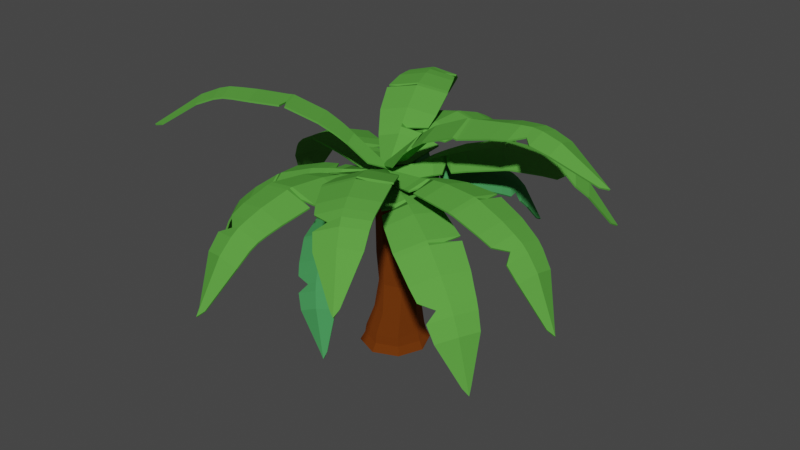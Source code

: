 # Source: Palms_5.blend  (saved by Blender 2.92.15; exported with 4.5.12 LTS)
import bpy
from mathutils import Matrix  # noqa: F401  (used for matrix-valued properties, if any)

bpy.ops.wm.read_factory_settings(use_empty=True)
scene = bpy.context.scene
scene.name = 'Scene'

# ---- collections
col_collection = bpy.data.collections.new('Collection'); scene.collection.children.link(col_collection)

# ---- materials (node trees are filled in below, after node groups)
mat_material_002 = bpy.data.materials.new('Material.002')
mat_material_002.use_transparent_shadow = False
mat_material_002.diffuse_color = (0.05945, 0.2929, 0.08809, 1.0)
mat_material_002.roughness = 0.7214
mat_material_002.specular_intensity = 0.4866
mat_material_002.metallic = 0.3946
mat_material_003 = bpy.data.materials.new('Material.003')
mat_material_003.use_transparent_shadow = False
mat_material_003.diffuse_color = (0.101, 0.3571, 0.05368, 1.0)
mat_material_003.roughness = 0.752
mat_material_003.specular_intensity = 0.4789
mat_material_003.metallic = 0.2184
mat_material_007 = bpy.data.materials.new('Material.007')
mat_material_007.use_transparent_shadow = False
mat_material_007.roughness = 0.5528
mat_material_007.specular_intensity = 1.0
mat_material_007.metallic = 1.0

# ---- material node trees
mat_material_007.use_nodes = True; mat_material_007.node_tree.nodes.clear()
_N = mat_material_007.node_tree.nodes; _L = mat_material_007.node_tree.links
n0 = _N.new('ShaderNodeBsdfPrincipled'); n0.name = 'Principled BSDF'; n0.location = (10, 300)
n0.distribution = 'GGX'
n0.subsurface_method = 'BURLEY'
n0.inputs[0].default_value = (0.4, 0.09852, 0.01241, 1.0)
n0.inputs[1].default_value = 1.0
n0.inputs[2].default_value = 0.9238
n0.inputs[3].default_value = 1.45
n0.inputs[13].default_value = 1.0
n0.inputs[27].default_value = (0.0, 0.0, 0.0, 1.0)
n0.inputs[28].default_value = 1.0
n1 = _N.new('ShaderNodeOutputMaterial'); n1.name = 'Material Output'; n1.location = (300, 300)
n2 = _N.new('ShaderNodeNormalMap'); n2.name = 'Normal Map'; n2.location = (-300, -300)
n2.label = 'Normal/Map'
_L.new(n0.outputs[0], n1.inputs[0])
_L.new(n2.outputs[0], n0.inputs[5])
n1.is_active_output = True

# ---- world
world_world = bpy.data.worlds.new('World'); scene.world = world_world
world_world.use_nodes = True; world_world.node_tree.nodes.clear()
_N = world_world.node_tree.nodes; _L = world_world.node_tree.links
n0 = _N.new('ShaderNodeOutputWorld'); n0.name = 'World Output'; n0.location = (300, 300)
n1 = _N.new('ShaderNodeBackground'); n1.name = 'Background'; n1.location = (10, 300)
n1.inputs[0].default_value = (0.05088, 0.05088, 0.05088, 1.0)
_L.new(n1.outputs[0], n0.inputs[0])
n0.is_active_output = True
world_world.color = (0.05088, 0.05088, 0.05088)
world_world.use_sun_shadow = False
world_world.sun_shadow_jitter_overblur = 0.0

# ---- meshes
me_plane_001 = bpy.data.meshes.new('Plane.001')
me_plane_001.from_pydata([(-2.619, -0.5933, 0.4009), (-1.712, 1.441, 0.2696), (-5.088, -0.3319, 0.8801), (-3.535, 3.15, 0.6554), (-0.511, -0.2671, 1.063), (-4.369, 1.469, 1.291), (-8.035, 0.2791, 1.068), (-5.951, 4.951, 0.7662), (-7.059, 2.681, 1.491), (-10.92, 1.263, 0.7753), (-8.624, 6.407, 0.4433), (-9.873, 3.916, 1.174), (-13.46, 2.603, -0.4523), (-11.38, 7.274, -0.7538), (-12.56, 5.034, -0.09077), (-16.5, 4.465, -3.638), (-14.94, 7.948, -3.863), (-15.98, 6.347, -3.392), (-17.49, 6.328, -7.544), (-17.18, 7.031, -7.589), (-17.81, 6.86, -8.075), (-12.59, 7.531, -1.44), (-13.93, 7.822, -2.516), (-15.05, 6.021, -1.996), (-13.68, 5.488, -0.8109), (-15.66, 3.944, -2.266), (-14.49, 3.255, -1.164), (-13.83, 6.694, -1.838), (-14.46, 5.799, -1.353), (-15.12, 3.625, -1.644), (-9.059, 6.547, 0.3023), (-10.3, 4.098, 1.02), (-11.32, 1.477, 0.6295), (-10.09, 4.007, 1.099), (-10.55, 2.672, 0.7171), (-8.841, 6.477, 0.3755), (-4.751, 4.058, 0.7619), (-5.722, 2.082, 1.44), (-6.57, -0.01938, 1.025), (-5.047, 1.777, 1.379), (-5.831, -0.1737, 0.9663), (-4.145, 3.606, 0.7224), (-5.198, 2.2, 0.9466), (-5.385, 1.93, 1.412), (-6.201, -0.09612, 0.999), (1.115, 0.6791, 0.4172), (0.8536, -1.535, 0.5189), (3.514, 1.223, 1.003), (3.066, -2.567, 1.177), (-0.845, -0.185, 1.049), (3.327, -0.6522, 1.617), (6.491, 1.545, 1.359), (5.89, -3.539, 1.592), (6.234, -0.9757, 2.055), (9.55, 1.441, 1.285), (8.888, -4.157, 1.542), (9.301, -1.342, 1.986), (12.45, 0.792, 0.3187), (11.85, -4.292, 0.5522), (12.28, -1.741, 0.9599), (16.1, -0.4274, -2.507), (15.66, -4.217, -2.333), (16.15, -2.336, -2.038), (17.86, -2.337, -6.109), (17.77, -3.102, -6.074), (18.36, -2.805, -6.558), (13.12, -4.251, -0.05738), (14.57, -4.247, -1.045), (15.07, -2.148, -0.7247), (13.53, -1.917, 0.3392), (15.06, -0.02688, -1.239), (13.67, 0.4011, -0.2711), (14.1, -3.131, -0.5199), (14.4, -2.042, -0.1345), (14.42, 0.185, -0.6801), (9.353, -4.176, 1.434), (9.775, -1.403, 1.871), (10.01, 1.341, 1.18), (9.538, -1.372, 1.931), (9.611, -0.01258, 1.396), (9.12, -4.167, 1.49), (4.485, -3.051, 1.436), (4.787, -0.8124, 1.886), (5.009, 1.385, 1.233), (4.059, -0.7319, 1.765), (4.263, 1.304, 1.132), (3.777, -2.808, 1.321), (4.355, -1.136, 1.396), (4.423, -0.772, 1.829), (4.637, 1.345, 1.185), (-0.0376, 1.693, 0.7376), (1.343, -0.05692, 0.6155), (1.247, 3.653, 1.686), (3.609, 0.6587, 1.477), (-0.83, -0.3762, 1.023), (2.421, 2.113, 2.109), (3.104, 5.896, 2.468), (6.274, 1.879, 2.187), (4.684, 3.843, 2.907), (5.337, 7.965, 2.8), (8.827, 3.541, 2.491), (7.107, 5.733, 3.223), (7.876, 9.681, 2.184), (11.05, 5.664, 1.903), (9.525, 7.686, 2.579), (11.42, 11.81, -0.2145), (13.78, 8.816, -0.4235), (12.78, 10.43, 0.0932), (14.14, 12.25, -3.694), (14.61, 11.65, -3.736), (14.84, 12.34, -4.11), (11.94, 6.674, 1.477), (12.99, 7.833, 0.6974), (11.84, 9.606, 1.259), (10.55, 8.53, 2.121), (10.35, 11.17, 0.9302), (9.036, 10.35, 1.734), (11.84, 8.208, 1.247), (11.27, 9.121, 1.76), (9.727, 10.78, 1.412), (9.172, 3.869, 2.445), (7.488, 6.038, 3.168), (5.732, 8.228, 2.75), (7.297, 5.885, 3.198), (6.405, 6.971, 2.794), (8.999, 3.704, 2.47), (4.943, 1.266, 1.884), (3.554, 2.976, 2.559), (2.177, 4.772, 2.129), (2.988, 2.544, 2.347), (1.713, 4.212, 1.922), (4.277, 0.962, 1.695), (3.497, 2.524, 1.989), (3.271, 2.76, 2.456), (1.945, 4.492, 2.029), (1.092, -1.151, 1.048), (-0.8457, -2.227, 0.7822), (2.659, -2.649, 2.349), (-0.6565, -4.49, 1.894), (-0.823, -0.002875, 0.9861), (0.8953, -3.506, 2.636), (4.422, -4.772, 3.565), (-0.02618, -7.241, 2.955), (2.083, -5.939, 3.826), (6.005, -7.275, 4.34), (1.106, -9.995, 3.668), (3.459, -8.602, 4.574), (7.307, -10.11, 4.151), (2.858, -12.58, 3.54), (5.017, -11.36, 4.381), (9.056, -14.17, 2.331), (5.741, -16.01, 1.875), (7.428, -15.25, 2.539), (9.443, -17.24, -0.851), (8.773, -17.61, -0.9429), (9.457, -17.98, -1.199), (3.74, -13.66, 3.323), (4.783, -14.96, 2.789), (6.646, -14.08, 3.51), (5.716, -12.56, 4.119), (8.476, -12.91, 3.296), (7.81, -11.4, 3.882), (5.282, -13.85, 3.303), (6.211, -13.39, 3.896), (8.147, -12.18, 3.674), (1.37, -10.39, 3.692), (3.696, -9.033, 4.589), (6.198, -7.712, 4.355), (3.577, -8.817, 4.584), (4.846, -8.159, 4.273), (1.237, -10.19, 3.682), (-0.3505, -5.862, 2.476), (1.48, -4.719, 3.281), (3.531, -3.707, 3.009), (1.185, -4.111, 2.972), (3.093, -3.177, 2.693), (-0.5059, -5.175, 2.199), (1.121, -4.641, 2.651), (1.332, -4.415, 3.129), (3.311, -3.441, 2.854), (-1.251, -1.906, 2.056), (-2.469, -0.04245, 1.551), (-2.381, -3.232, 3.986), (-4.452, -0.04388, 3.158), (-0.3095, -0.0216, 1.159), (-3.246, -1.446, 4.084), (-4.187, -4.764, 5.839), (-6.976, -0.4855, 4.697), (-5.385, -2.416, 5.865), (-6.538, -6.189, 7.082), (-9.651, -1.475, 5.712), (-7.92, -3.642, 7.035), (-9.463, -7.501, 7.246), (-12.15, -3.228, 6.372), (-10.73, -5.208, 7.319), (-13.72, -9.545, 6.543), (-15.73, -6.36, 5.892), (-14.8, -7.907, 6.675), (-17.32, -10.48, 4.11), (-17.72, -9.835, 3.978), (-18.11, -10.55, 3.914), (-13.23, -4.136, 6.514), (-14.56, -5.258, 6.417), (-13.5, -6.967, 7.262), (-11.92, -5.944, 7.408), (-12.33, -8.805, 7.143), (-10.76, -8.046, 7.314), (-13.36, -5.659, 6.789), (-12.77, -6.471, 7.433), (-11.56, -8.414, 7.316), (-10.03, -1.732, 5.856), (-8.375, -3.871, 7.051), (-6.986, -6.376, 7.132), (-8.143, -3.755, 7.054), (-7.473, -5.06, 6.949), (-9.837, -1.602, 5.786), (-5.689, -0.2476, 4.009), (-4.295, -1.914, 5.042), (-3.264, -3.981, 4.981), (-3.765, -1.676, 4.581), (-2.817, -3.602, 4.501), (-5.064, -0.1411, 3.604), (-4.352, -1.668, 4.346), (-4.029, -1.794, 4.815), (-3.039, -3.79, 4.745), (-2.329, 0.8422, 1.095), (-0.2773, 1.721, 1.071), (-3.807, 2.316, 2.521), (-0.2969, 3.82, 2.48), (-0.5436, -0.4937, 0.9595), (-1.985, 2.925, 3.005), (-5.41, 4.439, 3.941), (-0.7005, 6.457, 3.887), (-2.982, 5.292, 4.47), (-6.768, 6.976, 4.987), (-1.581, 9.198, 4.927), (-4.116, 7.967, 5.521), (-7.754, 9.939, 5.139), (-3.044, 11.96, 5.085), (-5.365, 10.88, 5.647), (-8.958, 14.37, 3.829), (-5.447, 15.88, 3.788), (-7.242, 15.23, 4.261), (-8.83, 17.87, 1.096), (-8.121, 18.17, 1.088), (-8.746, 18.64, 0.8546), (-3.793, 13.15, 4.982), (-4.661, 14.61, 4.588), (-6.646, 13.86, 5.092), (-5.918, 12.17, 5.524), (-8.571, 12.94, 4.634), (-8.103, 11.3, 5.032), (-5.303, 13.51, 4.918), (-6.309, 13.08, 5.398), (-8.343, 12.14, 4.92), (-1.803, 9.615, 4.996), (-4.308, 8.415, 5.585), (-6.915, 7.425, 5.055), (-4.212, 8.19, 5.555), (-5.521, 7.726, 5.098), (-1.692, 9.405, 4.964), (-0.4931, 5.127, 3.234), (-2.478, 4.097, 3.787), (-4.603, 3.366, 3.282), (-2.23, 3.508, 3.409), (-4.204, 2.838, 2.915), (-0.3935, 4.471, 2.871), (-2.091, 4.066, 3.169), (-2.354, 3.802, 3.601), (-4.403, 3.101, 3.102), (1.275, -0.05081, 0.1839), (0.07877, -1.914, -0.09757), (3.721, -0.6839, 0.2721), (1.674, -3.872, -0.2096), (-0.7629, -0.2149, 1.083), (2.809, -2.424, 0.5277), (6.552, -1.673, -0.04062), (3.806, -5.951, -0.6869), (5.304, -3.974, 0.1807), (9.212, -2.945, -0.8666), (6.187, -7.656, -1.578), (7.855, -5.48, -0.6943), (11.37, -4.38, -2.611), (8.627, -8.658, -3.257), (10.19, -6.71, -2.464), (13.7, -6.084, -6.416), (11.66, -9.273, -6.897), (12.96, -7.904, -6.361), (13.95, -7.427, -10.64), (13.53, -8.071, -10.74), (14.12, -7.905, -11.28), (9.695, -8.951, -4.134), (10.84, -9.235, -5.418), (12.26, -7.687, -4.817), (11.14, -7.181, -3.39), (13.13, -5.683, -4.881), (12.21, -5.036, -3.543), (10.99, -8.222, -4.584), (11.79, -7.496, -4.073), (12.72, -5.402, -4.153), (6.577, -7.824, -1.797), (8.233, -5.687, -0.9303), (9.558, -3.182, -1.095), (8.044, -5.584, -0.8098), (8.639, -4.272, -1.065), (6.382, -7.74, -1.685), (2.753, -4.927, -0.4002), (4.069, -3.214, 0.4005), (5.15, -1.194, 0.1638), (3.442, -2.824, 0.4766), (4.439, -0.9434, 0.2308), (2.217, -4.404, -0.292), (3.478, -3.189, -0.02625), (3.756, -3.02, 0.4415), (4.796, -1.07, 0.2004), (-0.7007, -0.37, -0.2838), (0.5699, 0.3987, 0.07138), (-2.054, 0.6823, -0.05455), (0.1202, 1.998, 0.5533), (0.4913, -1.106, 0.3268), (-1.058, 1.328, 0.5998), (-3.501, 2.15, 0.02521), (-0.5839, 3.915, 0.8408), (-2.143, 3.022, 0.8177), (-4.703, 3.858, -0.134), (-1.491, 5.802, 0.7642), (-3.21, 4.842, 0.6945), (-5.441, 5.746, -0.8178), (-2.524, 7.511, -0.002238), (-4.104, 6.67, -0.06411), (-5.958, 8.361, -2.709), (-3.783, 9.676, -2.101), (-5.021, 9.152, -2.157), (-5.227, 10.26, -4.96), (-4.788, 10.53, -4.837), (-5.13, 10.75, -5.222), (-2.997, 8.213, -0.4676), (-3.474, 9.038, -1.189), (-4.836, 8.43, -1.256), (-4.452, 7.451, -0.509), (-5.896, 7.573, -1.866), (-5.667, 6.598, -1.214), (-3.937, 8.299, -0.9569), (-4.687, 7.995, -0.8462), (-5.809, 7.109, -1.491), (-1.66, 6.067, 0.6752), (-3.36, 5.13, 0.6055), (-4.826, 4.152, -0.21), (-3.285, 4.986, 0.6517), (-3.971, 4.487, 0.1196), (-1.575, 5.934, 0.7214), (-0.2418, 2.957, 0.7314), (-1.61, 2.176, 0.7419), (-2.788, 1.417, 0.0197), (-1.337, 1.752, 0.6797), (-2.424, 1.05, -0.008211), (-0.06345, 2.478, 0.6516), (-1.199, 2.097, 0.4703), (-1.474, 1.964, 0.7129), (-2.606, 1.233, 0.007954), (-1.726, -1.78, -0.00238), (-2.491, 0.3162, 0.05252), (-3.709, -3.347, -0.0542), (-5.018, 0.2395, 0.03976), (-0.5799, -0.2019, 1.087), (-4.525, -1.626, 0.4916), (-6.225, -4.949, -0.493), (-7.982, -0.1368, -0.3669), (-7.284, -2.623, 0.1171), (-8.885, -6.173, -1.389), (-10.82, -0.873, -1.25), (-10.07, -3.615, -0.7896), (-11.41, -6.773, -3.13), (-13.17, -1.961, -3.004), (-12.53, -4.468, -2.596), (-14.35, -7.05, -6.889), (-15.65, -3.463, -6.795), (-15.34, -5.387, -6.547), (-15.74, -5.831, -10.92), (-16.01, -5.107, -10.9), (-16.26, -5.593, -11.51), (-14.09, -2.503, -3.929), (-15.07, -3.057, -5.265), (-14.67, -5.186, -4.985), (-13.52, -4.805, -3.537), (-13.61, -7.053, -5.37), (-12.48, -6.907, -4.045), (-14.31, -3.896, -4.578), (-14.2, -5.034, -4.232), (-13.11, -7.004, -4.648), (-11.2, -1.049, -1.48), (-10.47, -3.756, -1.031), (-9.293, -6.272, -1.617), (-10.27, -3.686, -0.9079), (-9.599, -4.9, -1.373), (-11.01, -0.9611, -1.363), (-6.518, 0.04332, -0.1153), (-5.922, -2.132, 0.3508), (-4.986, -4.156, -0.2253), (-5.229, -1.881, 0.4337), (-4.352, -3.754, -0.1268), (-5.773, 0.1392, -0.02485), (-5.563, -1.619, -0.02184), (-5.577, -2.007, 0.3953), (-4.67, -3.956, -0.173), (0.1932, -2.04, 0.559), (-2.014, -1.709, 0.559), (0.6403, -4.413, 1.307), (-3.137, -3.847, 1.307), (-0.6327, -0.02076, 1.039), (-1.249, -4.135, 1.837), (0.857, -7.371, 1.853), (-4.211, -6.612, 1.853), (-1.678, -7.0, 2.434), (0.6617, -10.42, 1.957), (-4.919, -9.588, 1.957), (-2.136, -10.05, 2.535), (-0.04028, -13.36, 1.142), (-5.108, -12.6, 1.142), (-2.588, -13.08, 1.673), (-1.267, -17.14, -1.506), (-5.044, -16.58, -1.506), (-3.192, -17.1, -1.109), (-3.095, -19.06, -5.068), (-3.858, -18.95, -5.068), (-3.561, -19.57, -5.504), (-5.084, -13.91, 0.6113), (-5.089, -15.41, -0.2876), (-3.019, -15.95, 0.1433), (-2.78, -14.36, 1.122), (-0.8813, -16.04, -0.2876), (-0.4467, -14.6, 0.6113), (-3.978, -14.94, 0.2514), (-2.914, -15.25, 0.696), (-0.6704, -15.36, 0.2393), (-4.948, -10.06, 1.876), (-2.207, -10.53, 2.445), (0.5519, -10.88, 1.876), (-2.172, -10.29, 2.492), (-0.7961, -10.44, 2.015), (-4.934, -9.822, 1.919), (-3.674, -5.233, 1.632), (-1.464, -5.571, 2.186), (0.7481, -5.895, 1.632), (-1.357, -4.854, 2.025), (0.6941, -5.155, 1.484), (-3.406, -4.541, 1.484), (-1.756, -5.161, 1.658), (-1.411, -5.213, 2.108), (0.7211, -5.525, 1.561), (-0.7329, -2.613, -0.3192), (-2.37, -3.191, -0.7342), (0.4692, -4.222, -0.08933), (-2.332, -5.211, -0.7994), (-2.167, -1.698, 0.2257), (-0.981, -4.859, -0.04903), (1.773, -6.249, -0.166), (-1.985, -7.576, -1.119), (-0.1594, -7.071, -0.2087), (2.879, -8.372, -0.6785), (-1.259, -9.833, -1.728), (0.7686, -9.288, -0.7808), (3.681, -10.36, -1.968), (-0.0766, -11.69, -2.921), (1.78, -11.23, -2.067), (4.651, -12.61, -4.894), (1.85, -13.6, -5.604), (3.286, -13.39, -5.004), (4.537, -13.61, -8.3), (3.971, -13.81, -8.443), (4.471, -14.0, -8.819), (0.5265, -12.41, -3.548), (1.223, -13.16, -4.492), (2.812, -12.89, -3.822), (2.227, -12.0, -2.751), (4.343, -12.06, -3.701), (3.966, -11.19, -2.676), (1.735, -12.59, -3.765), (2.542, -12.53, -3.259), (4.16, -11.68, -3.14), (-1.079, -10.13, -1.879), (0.924, -9.608, -0.9492), (3.0, -8.694, -0.845), (0.846, -9.448, -0.8631), (1.887, -8.922, -0.9506), (-1.17, -9.984, -1.801), (-2.162, -6.41, -0.9207), (-0.5741, -5.981, -0.09189), (1.117, -5.251, -0.08929), (-0.7786, -5.424, -0.06051), (0.7922, -4.741, -0.07903), (-2.248, -5.815, -0.8498), (-0.8894, -5.676, -0.476), (-0.6766, -5.704, -0.07382), (0.9545, -4.997, -0.08169), (0.3256, 1.056, 1.852), (0.5324, -1.164, 1.935), (1.827, 2.065, 3.638), (2.181, -1.736, 3.781), (-1.311, -0.2458, 1.274), (1.726, 0.1591, 4.215), (4.092, 2.995, 5.401), (4.566, -2.104, 5.594), (4.008, 0.4401, 6.075), (7.002, 3.554, 6.552), (7.525, -2.06, 6.764), (6.892, 0.7455, 7.353), (10.18, 3.604, 7.111), (10.65, -1.495, 7.304), (10.25, 1.058, 7.72), (14.93, 3.374, 6.667), (15.28, -0.4263, 6.81), (15.13, 1.494, 7.204), (18.66, 2.113, 4.619), (18.73, 1.345, 4.648), (19.4, 1.791, 4.522), (12.01, -1.144, 7.441), (13.72, -0.7705, 7.345), (13.52, 1.364, 7.754), (11.64, 1.193, 7.85), (13.32, 3.463, 7.185), (11.58, 3.522, 7.265), (12.82, 0.1848, 7.483), (12.63, 1.287, 7.903), (12.45, 3.496, 7.314), (8.103, -1.973, 6.754), (7.447, 0.7944, 7.396), (7.588, 3.561, 6.546), (7.163, 0.7699, 7.383), (7.226, 2.144, 6.862), (7.879, -2.017, 6.681), (3.333, -1.92, 4.758), (2.83, 0.2994, 5.21), (2.918, 2.53, 4.59), (2.268, 0.2292, 4.729), (2.362, 2.297, 4.132), (2.747, -1.828, 4.288), (2.795, -0.07863, 4.589), (2.547, 0.2643, 4.974), (2.638, 2.413, 4.366), (-0.4543, 2.767, -0.00762), (0.494, 1.683, -0.5317), (0.499, 4.128, 0.4959), (2.122, 2.272, -0.4009), (-0.81, 1.286, 0.172), (1.425, 3.136, 0.3866), (1.774, 5.733, 0.7924), (3.951, 3.243, -0.4109), (2.989, 4.419, 0.5631), (3.2, 7.275, 0.7028), (5.598, 4.534, -0.6223), (4.544, 5.854, 0.4071), (4.632, 8.662, -0.09599), (6.809, 6.172, -1.299), (5.88, 7.395, -0.3638), (6.299, 10.52, -2.227), (7.921, 8.661, -3.124), (7.316, 9.654, -2.439), (7.272, 11.24, -5.025), (7.599, 10.87, -5.206), (7.629, 11.38, -5.436), (7.246, 6.95, -1.681), (7.7, 7.863, -2.312), (7.002, 8.951, -1.553), (6.407, 8.072, -0.81), (5.892, 9.93, -1.313), (5.253, 9.228, -0.5795), (7.065, 8.001, -1.68), (6.765, 8.548, -1.147), (5.611, 9.59, -0.8996), (5.796, 4.784, -0.6981), (4.765, 6.092, 0.3151), (3.433, 7.486, 0.6077), (4.655, 5.973, 0.3627), (3.937, 6.675, 0.3855), (5.697, 4.658, -0.6585), (3.049, 2.753, -0.3727), (2.219, 3.773, 0.5069), (1.149, 4.925, 0.6774), (1.825, 3.453, 0.4554), (0.8275, 4.525, 0.5955), (2.589, 2.511, -0.3779), (2.077, 3.499, 0.1123), (2.023, 3.613, 0.4832), (0.9891, 4.725, 0.6386), (-1.979, 1.465, 1.223), (0.253, 1.465, 1.223), (-2.799, 3.748, 2.058), (1.02, 3.748, 2.058), (-0.8294, -0.4124, 1.591), (-0.8954, 3.754, 2.608), (-3.46, 6.641, 2.632), (1.664, 6.641, 2.632), (-0.9066, 6.651, 3.243), (-3.705, 9.689, 2.69), (1.938, 9.689, 2.69), (-0.8943, 9.738, 3.302), (-3.404, 12.69, 1.735), (1.721, 12.69, 1.735), (-0.8525, 12.79, 2.302), (-2.573, 16.6, -1.506), (1.247, 16.6, -1.506), (-0.6629, 16.85, -1.109), (-1.049, 18.77, -5.068), (-0.2772, 18.77, -5.068), (-0.6629, 19.34, -5.504), (1.537, 13.98, 1.092), (1.398, 15.46, -0.06593), (-0.7405, 15.69, 0.4008), (-0.8193, 14.08, 1.64), (-2.857, 15.46, -0.06593), (-3.153, 13.98, 1.092), (0.3146, 14.83, 0.6528), (-0.7852, 14.98, 1.102), (-3.013, 14.76, 0.6174), (1.901, 10.16, 2.595), (-0.89, 10.22, 3.198), (-3.66, 10.16, 2.595), (-0.8922, 9.979, 3.253), (-2.272, 9.918, 2.769), (1.919, 9.923, 2.645), (1.339, 5.198, 2.408), (-0.9039, 5.206, 2.985), (-3.133, 5.198, 2.408), (-0.9004, 4.481, 2.812), (-2.967, 4.474, 2.25), (1.179, 4.474, 2.25), (-0.5519, 4.843, 2.45), (-0.9023, 4.843, 2.903), (-3.05, 4.836, 2.333)], [], [(4, 1, 3, 5), (0, 4, 5, 2), (37, 36, 7, 8), (38, 37, 8, 6), (8, 7, 10, 11), (6, 8, 11, 9), (31, 30, 13, 14), (32, 31, 14, 12), (23, 22, 16, 17), (25, 23, 17, 15), (17, 16, 19, 20), (15, 17, 20, 18), (12, 14, 24, 26), (29, 28, 23, 25), (14, 13, 21, 24), (28, 27, 22, 23), (24, 21, 27, 28), (26, 24, 28, 29), (34, 33, 31, 32), (33, 35, 30, 31), (11, 10, 35, 33), (9, 11, 33, 34), (44, 43, 37, 38), (43, 42, 36, 37), (5, 3, 41, 39), (2, 5, 39, 40), (39, 41, 42, 43), (40, 39, 43, 44), (49, 46, 48, 50), (45, 49, 50, 47), (82, 81, 52, 53), (83, 82, 53, 51), (53, 52, 55, 56), (51, 53, 56, 54), (76, 75, 58, 59), (77, 76, 59, 57), (68, 67, 61, 62), (70, 68, 62, 60), (62, 61, 64, 65), (60, 62, 65, 63), (57, 59, 69, 71), (74, 73, 68, 70), (59, 58, 66, 69), (73, 72, 67, 68), (69, 66, 72, 73), (71, 69, 73, 74), (79, 78, 76, 77), (78, 80, 75, 76), (56, 55, 80, 78), (54, 56, 78, 79), (89, 88, 82, 83), (88, 87, 81, 82), (50, 48, 86, 84), (47, 50, 84, 85), (84, 86, 87, 88), (85, 84, 88, 89), (94, 91, 93, 95), (90, 94, 95, 92), (127, 126, 97, 98), (128, 127, 98, 96), (98, 97, 100, 101), (96, 98, 101, 99), (121, 120, 103, 104), (122, 121, 104, 102), (113, 112, 106, 107), (115, 113, 107, 105), (107, 106, 109, 110), (105, 107, 110, 108), (102, 104, 114, 116), (119, 118, 113, 115), (104, 103, 111, 114), (118, 117, 112, 113), (114, 111, 117, 118), (116, 114, 118, 119), (124, 123, 121, 122), (123, 125, 120, 121), (101, 100, 125, 123), (99, 101, 123, 124), (134, 133, 127, 128), (133, 132, 126, 127), (95, 93, 131, 129), (92, 95, 129, 130), (129, 131, 132, 133), (130, 129, 133, 134), (139, 136, 138, 140), (135, 139, 140, 137), (172, 171, 142, 143), (173, 172, 143, 141), (143, 142, 145, 146), (141, 143, 146, 144), (166, 165, 148, 149), (167, 166, 149, 147), (158, 157, 151, 152), (160, 158, 152, 150), (152, 151, 154, 155), (150, 152, 155, 153), (147, 149, 159, 161), (164, 163, 158, 160), (149, 148, 156, 159), (163, 162, 157, 158), (159, 156, 162, 163), (161, 159, 163, 164), (169, 168, 166, 167), (168, 170, 165, 166), (146, 145, 170, 168), (144, 146, 168, 169), (179, 178, 172, 173), (178, 177, 171, 172), (140, 138, 176, 174), (137, 140, 174, 175), (174, 176, 177, 178), (175, 174, 178, 179), (184, 181, 183, 185), (180, 184, 185, 182), (217, 216, 187, 188), (218, 217, 188, 186), (188, 187, 190, 191), (186, 188, 191, 189), (211, 210, 193, 194), (212, 211, 194, 192), (203, 202, 196, 197), (205, 203, 197, 195), (197, 196, 199, 200), (195, 197, 200, 198), (192, 194, 204, 206), (209, 208, 203, 205), (194, 193, 201, 204), (208, 207, 202, 203), (204, 201, 207, 208), (206, 204, 208, 209), (214, 213, 211, 212), (213, 215, 210, 211), (191, 190, 215, 213), (189, 191, 213, 214), (224, 223, 217, 218), (223, 222, 216, 217), (185, 183, 221, 219), (182, 185, 219, 220), (219, 221, 222, 223), (220, 219, 223, 224), (229, 226, 228, 230), (225, 229, 230, 227), (262, 261, 232, 233), (263, 262, 233, 231), (233, 232, 235, 236), (231, 233, 236, 234), (256, 255, 238, 239), (257, 256, 239, 237), (248, 247, 241, 242), (250, 248, 242, 240), (242, 241, 244, 245), (240, 242, 245, 243), (237, 239, 249, 251), (254, 253, 248, 250), (239, 238, 246, 249), (253, 252, 247, 248), (249, 246, 252, 253), (251, 249, 253, 254), (259, 258, 256, 257), (258, 260, 255, 256), (236, 235, 260, 258), (234, 236, 258, 259), (269, 268, 262, 263), (268, 267, 261, 262), (230, 228, 266, 264), (227, 230, 264, 265), (264, 266, 267, 268), (265, 264, 268, 269), (274, 271, 273, 275), (270, 274, 275, 272), (307, 306, 277, 278), (308, 307, 278, 276), (278, 277, 280, 281), (276, 278, 281, 279), (301, 300, 283, 284), (302, 301, 284, 282), (293, 292, 286, 287), (295, 293, 287, 285), (287, 286, 289, 290), (285, 287, 290, 288), (282, 284, 294, 296), (299, 298, 293, 295), (284, 283, 291, 294), (298, 297, 292, 293), (294, 291, 297, 298), (296, 294, 298, 299), (304, 303, 301, 302), (303, 305, 300, 301), (281, 280, 305, 303), (279, 281, 303, 304), (314, 313, 307, 308), (313, 312, 306, 307), (275, 273, 311, 309), (272, 275, 309, 310), (309, 311, 312, 313), (310, 309, 313, 314), (319, 316, 318, 320), (315, 319, 320, 317), (352, 351, 322, 323), (353, 352, 323, 321), (323, 322, 325, 326), (321, 323, 326, 324), (346, 345, 328, 329), (347, 346, 329, 327), (338, 337, 331, 332), (340, 338, 332, 330), (332, 331, 334, 335), (330, 332, 335, 333), (327, 329, 339, 341), (344, 343, 338, 340), (329, 328, 336, 339), (343, 342, 337, 338), (339, 336, 342, 343), (341, 339, 343, 344), (349, 348, 346, 347), (348, 350, 345, 346), (326, 325, 350, 348), (324, 326, 348, 349), (359, 358, 352, 353), (358, 357, 351, 352), (320, 318, 356, 354), (317, 320, 354, 355), (354, 356, 357, 358), (355, 354, 358, 359), (364, 361, 363, 365), (360, 364, 365, 362), (397, 396, 367, 368), (398, 397, 368, 366), (368, 367, 370, 371), (366, 368, 371, 369), (391, 390, 373, 374), (392, 391, 374, 372), (383, 382, 376, 377), (385, 383, 377, 375), (377, 376, 379, 380), (375, 377, 380, 378), (372, 374, 384, 386), (389, 388, 383, 385), (374, 373, 381, 384), (388, 387, 382, 383), (384, 381, 387, 388), (386, 384, 388, 389), (394, 393, 391, 392), (393, 395, 390, 391), (371, 370, 395, 393), (369, 371, 393, 394), (404, 403, 397, 398), (403, 402, 396, 397), (365, 363, 401, 399), (362, 365, 399, 400), (399, 401, 402, 403), (400, 399, 403, 404), (409, 406, 408, 410), (405, 409, 410, 407), (442, 441, 412, 413), (443, 442, 413, 411), (413, 412, 415, 416), (411, 413, 416, 414), (436, 435, 418, 419), (437, 436, 419, 417), (428, 427, 421, 422), (430, 428, 422, 420), (422, 421, 424, 425), (420, 422, 425, 423), (417, 419, 429, 431), (434, 433, 428, 430), (419, 418, 426, 429), (433, 432, 427, 428), (429, 426, 432, 433), (431, 429, 433, 434), (439, 438, 436, 437), (438, 440, 435, 436), (416, 415, 440, 438), (414, 416, 438, 439), (449, 448, 442, 443), (448, 447, 441, 442), (410, 408, 446, 444), (407, 410, 444, 445), (444, 446, 447, 448), (445, 444, 448, 449), (454, 451, 453, 455), (450, 454, 455, 452), (487, 486, 457, 458), (488, 487, 458, 456), (458, 457, 460, 461), (456, 458, 461, 459), (481, 480, 463, 464), (482, 481, 464, 462), (473, 472, 466, 467), (475, 473, 467, 465), (467, 466, 469, 470), (465, 467, 470, 468), (462, 464, 474, 476), (479, 478, 473, 475), (464, 463, 471, 474), (478, 477, 472, 473), (474, 471, 477, 478), (476, 474, 478, 479), (484, 483, 481, 482), (483, 485, 480, 481), (461, 460, 485, 483), (459, 461, 483, 484), (494, 493, 487, 488), (493, 492, 486, 487), (455, 453, 491, 489), (452, 455, 489, 490), (489, 491, 492, 493), (490, 489, 493, 494), (499, 496, 498, 500), (495, 499, 500, 497), (532, 531, 502, 503), (533, 532, 503, 501), (503, 502, 505, 506), (501, 503, 506, 504), (526, 525, 508, 509), (527, 526, 509, 507), (518, 517, 511, 512), (520, 518, 512, 510), (512, 511, 514, 515), (510, 512, 515, 513), (507, 509, 519, 521), (524, 523, 518, 520), (509, 508, 516, 519), (523, 522, 517, 518), (519, 516, 522, 523), (521, 519, 523, 524), (529, 528, 526, 527), (528, 530, 525, 526), (506, 505, 530, 528), (504, 506, 528, 529), (539, 538, 532, 533), (538, 537, 531, 532), (500, 498, 536, 534), (497, 500, 534, 535), (534, 536, 537, 538), (535, 534, 538, 539), (544, 541, 543, 545), (540, 544, 545, 542), (577, 576, 547, 548), (578, 577, 548, 546), (548, 547, 550, 551), (546, 548, 551, 549), (571, 570, 553, 554), (572, 571, 554, 552), (563, 562, 556, 557), (565, 563, 557, 555), (557, 556, 559, 560), (555, 557, 560, 558), (552, 554, 564, 566), (569, 568, 563, 565), (554, 553, 561, 564), (568, 567, 562, 563), (564, 561, 567, 568), (566, 564, 568, 569), (574, 573, 571, 572), (573, 575, 570, 571), (551, 550, 575, 573), (549, 551, 573, 574), (584, 583, 577, 578), (583, 582, 576, 577), (545, 543, 581, 579), (542, 545, 579, 580), (579, 581, 582, 583), (580, 579, 583, 584), (589, 586, 588, 590), (585, 589, 590, 587), (622, 621, 592, 593), (623, 622, 593, 591), (593, 592, 595, 596), (591, 593, 596, 594), (616, 615, 598, 599), (617, 616, 599, 597), (608, 607, 601, 602), (610, 608, 602, 600), (602, 601, 604, 605), (600, 602, 605, 603), (597, 599, 609, 611), (614, 613, 608, 610), (599, 598, 606, 609), (613, 612, 607, 608), (609, 606, 612, 613), (611, 609, 613, 614), (619, 618, 616, 617), (618, 620, 615, 616), (596, 595, 620, 618), (594, 596, 618, 619), (629, 628, 622, 623), (628, 627, 621, 622), (590, 588, 626, 624), (587, 590, 624, 625), (624, 626, 627, 628), (625, 624, 628, 629)])
me_plane_001.polygons.foreach_set('material_index', [1, 1, 1, 1, 1, 1, 1, 1, 1, 1, 1, 1, 1, 1, 1, 1, 1, 1, 1, 1, 1, 1, 1, 1, 1, 1, 1, 1, 1, 1, 1, 1, 1, 1, 1, 1, 1, 1, 1, 1, 1, 1, 1, 1, 1, 1, 1, 1, 1, 1, 1, 1, 1, 1, 1, 1, 1, 1, 1, 1, 1, 1, 1, 1, 1, 1, 1, 1, 1, 1, 1, 1, 1, 1, 1, 1, 1, 1, 1, 1, 1, 1, 1, 1, 1, 1, 1, 1, 1, 1, 1, 1, 1, 1, 1, 1, 1, 1, 1, 1, 1, 1, 1, 1, 1, 1, 1, 1, 1, 1, 1, 1, 1, 1, 1, 1, 1, 1, 1, 1, 1, 1, 1, 1, 1, 1, 1, 1, 1, 1, 1, 1, 1, 1, 1, 1, 1, 1, 1, 1, 1, 1, 1, 1, 1, 1, 1, 1, 1, 1, 1, 1, 1, 1, 1, 1, 1, 1, 1, 1, 1, 1, 1, 1, 1, 1, 1, 1, 1, 1, 1, 1, 1, 1, 1, 1, 1, 1, 1, 1, 1, 1, 1, 1, 1, 1, 1, 1, 1, 1, 1, 1, 1, 1, 1, 1, 0, 0, 0, 0, 0, 0, 0, 0, 0, 0, 0, 0, 0, 0, 0, 0, 0, 0, 0, 0, 0, 0, 0, 0, 0, 0, 0, 0, 1, 1, 1, 1, 1, 1, 1, 1, 1, 1, 1, 1, 1, 1, 1, 1, 1, 1, 1, 1, 1, 1, 1, 1, 1, 1, 1, 1, 1, 1, 1, 1, 1, 1, 1, 1, 1, 1, 1, 1, 1, 1, 1, 1, 1, 1, 1, 1, 1, 1, 1, 1, 1, 1, 1, 1, 0, 0, 0, 0, 0, 0, 0, 0, 0, 0, 0, 0, 0, 0, 0, 0, 0, 0, 0, 0, 0, 0, 0, 0, 0, 0, 0, 0, 1, 1, 1, 1, 1, 1, 1, 1, 1, 1, 1, 1, 1, 1, 1, 1, 1, 1, 1, 1, 1, 1, 1, 1, 1, 1, 1, 1, 0, 0, 0, 0, 0, 0, 0, 0, 0, 0, 0, 0, 0, 0, 0, 0, 0, 0, 0, 0, 0, 0, 0, 0, 0, 0, 0, 0, 1, 1, 1, 1, 1, 1, 1, 1, 1, 1, 1, 1, 1, 1, 1, 1, 1, 1, 1, 1, 1, 1, 1, 1, 1, 1, 1, 1])
me_plane_001.materials.append(mat_material_002)
me_plane_001.materials.append(mat_material_003)
me_plane_001.use_remesh_fix_poles = True
me_plane_001.use_remesh_preserve_attributes = False
me_plane_001.use_mirror_vertex_groups = False
me_plane_001.update()
me_plane_001.normals_split_custom_set([tuple(v) for v in zip(*[iter([0.3328, 0.3965, 0.8556, 0.3328, 0.3965, 0.8556, 0.3328, 0.3965, 0.8556, 0.3328, 0.3965, 0.8556, -0.03033, -0.4176, 0.9081, -0.03033, -0.4176, 0.9081, -0.03033, -0.4176, 0.9081, -0.03033, -0.4176, 0.9081, 0.1608, 0.2378, 0.9579, 0.1608, 0.2378, 0.9579, 0.1608, 0.2378, 0.9579, 0.1608, 0.2378, 0.9579, -0.02289, -0.174, 0.9845, -0.02289, -0.174, 0.9845, -0.02289, -0.174, 0.9845, -0.02289, -0.174, 0.9845, 0.02568, 0.2806, 0.9595, 0.02568, 0.2806, 0.9595, 0.02568, 0.2806, 0.9595, 0.02568, 0.2806, 0.9595, -0.145, -0.1019, 0.9842, -0.145, -0.1019, 0.9842, -0.145, -0.1019, 0.9842, -0.145, -0.1019, 0.9842, -0.2703, 0.398, 0.8767, -0.2703, 0.398, 0.8767, -0.2703, 0.398, 0.8767, -0.2703, 0.398, 0.8767, -0.434, 0.03091, 0.9004, -0.434, 0.03091, 0.9004, -0.434, 0.03091, 0.9004, -0.434, 0.03091, 0.9004, -0.6315, 0.5575, 0.5388, -0.6315, 0.5575, 0.5388, -0.6315, 0.5575, 0.5388, -0.6315, 0.5575, 0.5388, -0.8103, 0.1568, 0.5647, -0.8103, 0.1568, 0.5647, -0.8103, 0.1568, 0.5647, -0.8103, 0.1568, 0.5647, -0.6938, 0.6529, 0.3038, -0.6938, 0.6529, 0.3038, -0.6938, 0.6529, 0.3038, -0.6938, 0.6529, 0.3038, -0.9339, 0.1146, 0.3386, -0.9339, 0.1146, 0.3386, -0.9339, 0.1146, 0.3386, -0.9339, 0.1146, 0.3386, -0.5293, 0.06475, 0.846, -0.5293, 0.06475, 0.846, -0.5293, 0.06475, 0.846, -0.5293, 0.06475, 0.846, -0.7137, 0.1236, 0.6895, -0.7137, 0.1236, 0.6895, -0.7137, 0.1236, 0.6895, -0.7137, 0.1236, 0.6895, -0.3617, 0.4403, 0.8217, -0.3617, 0.4403, 0.8217, -0.3617, 0.4403, 0.8217, -0.3617, 0.4403, 0.8217, -0.3925, 0.5331, 0.7495, -0.3925, 0.5331, 0.7495, -0.3925, 0.5331, 0.7495, -0.3925, 0.5331, 0.7495, -0.4662, 0.5391, 0.7015, -0.4662, 0.5391, 0.7015, -0.4662, 0.5391, 0.7015, -0.4662, 0.5391, 0.7015, -0.5646, 0.06907, 0.8225, -0.5646, 0.06907, 0.8225, -0.5646, 0.06907, 0.8225, -0.5646, 0.06907, 0.8225, 0.08185, -0.2203, 0.972, 0.08185, -0.2203, 0.972, 0.08185, -0.2203, 0.972, 0.08185, -0.2203, 0.972, -0.1874, 0.3624, 0.913, -0.1874, 0.3624, 0.913, -0.1874, 0.3624, 0.913, -0.1874, 0.3624, 0.913, -0.1704, 0.3552, 0.9191, -0.1704, 0.3552, 0.9191, -0.1704, 0.3552, 0.9191, -0.1704, 0.3552, 0.9191, -0.7153, 0.1358, 0.6855, -0.7153, 0.1358, 0.6855, -0.7153, 0.1358, 0.6855, -0.7153, 0.1358, 0.6855, 0.009504, -0.2005, 0.9796, 0.009504, -0.2005, 0.9796, 0.009504, -0.2005, 0.9796, 0.009504, -0.2005, 0.9796, 0.6832, 0.01955, 0.73, 0.6832, 0.01955, 0.73, 0.6832, 0.01955, 0.73, 0.6832, 0.01955, 0.73, 0.2466, 0.2248, 0.9427, 0.2466, 0.2248, 0.9427, 0.2466, 0.2248, 0.9427, 0.2466, 0.2248, 0.9427, 0.04343, -0.2306, 0.9721, 0.04343, -0.2306, 0.9721, 0.04343, -0.2306, 0.9721, 0.04343, -0.2306, 0.9721, -0.3948, 0.5842, 0.7091, -0.3948, 0.5842, 0.7091, -0.3948, 0.5842, 0.7091, -0.3948, 0.5842, 0.7091, 0.02286, -0.2121, 0.977, 0.02286, -0.2121, 0.977, 0.02286, -0.2121, 0.977, 0.02286, -0.2121, 0.977, -0.2595, -0.3785, 0.8885, -0.2595, -0.3785, 0.8885, -0.2595, -0.3785, 0.8885, -0.2595, -0.3785, 0.8885, -0.1548, 0.5073, 0.8478, -0.1548, 0.5073, 0.8478, -0.1548, 0.5073, 0.8478, -0.1548, 0.5073, 0.8478, -0.1488, -0.1653, 0.975, -0.1488, -0.1653, 0.975, -0.1488, -0.1653, 0.975, -0.1488, -0.1653, 0.975, -0.09577, 0.2828, 0.9544, -0.09577, 0.2828, 0.9544, -0.09577, 0.2828, 0.9544, -0.09577, 0.2828, 0.9544, -0.007462, -0.1653, 0.9862, -0.007462, -0.1653, 0.9862, -0.007462, -0.1653, 0.9862, -0.007462, -0.1653, 0.9862, 0.04176, 0.251, 0.9671, 0.04176, 0.251, 0.9671, 0.04176, 0.251, 0.9671, 0.04176, 0.251, 0.9671, 0.3148, -0.1975, 0.9284, 0.3148, -0.1975, 0.9284, 0.3148, -0.1975, 0.9284, 0.3148, -0.1975, 0.9284, 0.362, 0.2019, 0.91, 0.362, 0.2019, 0.91, 0.362, 0.2019, 0.91, 0.362, 0.2019, 0.91, 0.7289, -0.279, 0.6252, 0.7289, -0.279, 0.6252, 0.7289, -0.279, 0.6252, 0.7289, -0.279, 0.6252, 0.7805, 0.157, 0.6051, 0.7805, 0.157, 0.6051, 0.7805, 0.157, 0.6051, 0.7805, 0.157, 0.6051, 0.8322, -0.3773, 0.4063, 0.8322, -0.3773, 0.4063, 0.8322, -0.3773, 0.4063, 0.8322, -0.3773, 0.4063, 0.9014, 0.2084, 0.3794, 0.9014, 0.2084, 0.3794, 0.9014, 0.2084, 0.3794, 0.9014, 0.2084, 0.3794, 0.4665, 0.1922, 0.8634, 0.4665, 0.1922, 0.8634, 0.4665, 0.1922, 0.8634, 0.4665, 0.1922, 0.8634, 0.6702, 0.1738, 0.7216, 0.6702, 0.1738, 0.7216, 0.6702, 0.1738, 0.7216, 0.6702, 0.1738, 0.7216, 0.4181, -0.2165, 0.8822, 0.4181, -0.2165, 0.8822, 0.4181, -0.2165, 0.8822, 0.4181, -0.2165, 0.8822, 0.4795, -0.3034, 0.8234, 0.4795, -0.3034, 0.8234, 0.4795, -0.3034, 0.8234, 0.4795, -0.3034, 0.8234, 0.5548, -0.2925, 0.7789, 0.5548, -0.2925, 0.7789, 0.5548, -0.2925, 0.7789, 0.5548, -0.2925, 0.7789, 0.503, 0.196, 0.8418, 0.503, 0.196, 0.8418, 0.503, 0.196, 0.8418, 0.503, 0.196, 0.8418, -0.2084, 0.2941, 0.9328, -0.2084, 0.2941, 0.9328, -0.2084, 0.2941, 0.9328, -0.2084, 0.2941, 0.9328, 0.2229, -0.1845, 0.9572, 0.2229, -0.1845, 0.9572, 0.2229, -0.1845, 0.9572, 0.2229, -0.1845, 0.9572, 0.2041, -0.182, 0.9619, 0.2041, -0.182, 0.9619, 0.2041, -0.182, 0.9619, 0.2041, -0.182, 0.9619, 0.6756, 0.1623, 0.7192, 0.6756, 0.1623, 0.7192, 0.6756, 0.1623, 0.7192, 0.6756, 0.1623, 0.7192, -0.1341, 0.2977, 0.9452, -0.1341, 0.2977, 0.9452, -0.1341, 0.2977, 0.9452, -0.1341, 0.2977, 0.9452, -0.6954, -0.1402, 0.7048, -0.6954, -0.1402, 0.7048, -0.6954, -0.1402, 0.7048, -0.6954, -0.1402, 0.7048, -0.2334, -0.1803, 0.9555, -0.2334, -0.1803, 0.9555, -0.2334, -0.1803, 0.9555, -0.2334, -0.1803, 0.9555, -0.1748, 0.3153, 0.9328, -0.1748, 0.3153, 0.9328, -0.1748, 0.3153, 0.9328, -0.1748, 0.3153, 0.9328, 0.4994, -0.3557, 0.79, 0.4994, -0.3557, 0.79, 0.4994, -0.3557, 0.79, 0.4994, -0.3557, 0.79, -0.1501, 0.3044, 0.9406, -0.1501, 0.3044, 0.9406, -0.1501, 0.3044, 0.9406, -0.1501, 0.3044, 0.9406, 0.05334, -0.584, 0.81, 0.05334, -0.584, 0.81, 0.05334, -0.584, 0.81, 0.05334, -0.584, 0.81, -0.4989, 0.1159, 0.8589, -0.4989, 0.1159, 0.8589, -0.4989, 0.1159, 0.8589, -0.4989, 0.1159, 0.8589, -0.0228, -0.3709, 0.9284, -0.0228, -0.3709, 0.9284, -0.0228, -0.3709, 0.9284, -0.0228, -0.3709, 0.9284, -0.3022, -0.01685, 0.9531, -0.3022, -0.01685, 0.9531, -0.3022, -0.01685, 0.9531, -0.3022, -0.01685, 0.9531, 0.0764, -0.2743, 0.9586, 0.0764, -0.2743, 0.9586, 0.0764, -0.2743, 0.9586, 0.0764, -0.2743, 0.9586, -0.1831, 0.05463, 0.9816, -0.1831, 0.05463, 0.9816, -0.1831, 0.05463, 0.9816, -0.1831, 0.05463, 0.9816, 0.3284, -0.06346, 0.9424, 0.3284, -0.06346, 0.9424, 0.3284, -0.06346, 0.9424, 0.3284, -0.06346, 0.9424, 0.07941, 0.2521, 0.9644, 0.07941, 0.2521, 0.9644, 0.07941, 0.2521, 0.9644, 0.07941, 0.2521, 0.9644, 0.689, 0.2149, 0.6922, 0.689, 0.2149, 0.6922, 0.689, 0.2149, 0.6922, 0.689, 0.2149, 0.6922, 0.4171, 0.5595, 0.7163, 0.4171, 0.5595, 0.7163, 0.4171, 0.5595, 0.7163, 0.4171, 0.5595, 0.7163, 0.8393, 0.252, 0.4818, 0.8393, 0.252, 0.4818, 0.8393, 0.252, 0.4818, 0.8393, 0.252, 0.4818, 0.4741, 0.7148, 0.5141, 0.4741, 0.7148, 0.5141, 0.4741, 0.7148, 0.5141, 0.4741, 0.7148, 0.5141, 0.1616, 0.3253, 0.9317, 0.1616, 0.3253, 0.9317, 0.1616, 0.3253, 0.9317, 0.1616, 0.3253, 0.9317, 0.3234, 0.4763, 0.8177, 0.3234, 0.4763, 0.8177, 0.3234, 0.4763, 0.8177, 0.3234, 0.4763, 0.8177, 0.4164, 0.002324, 0.9092, 0.4164, 0.002324, 0.9092, 0.4164, 0.002324, 0.9092, 0.4164, 0.002324, 0.9092, 0.5233, -0.00663, 0.8521, 0.5233, -0.00663, 0.8521, 0.5233, -0.00663, 0.8521, 0.5233, -0.00663, 0.8521, 0.5703, 0.06035, 0.8192, 0.5703, 0.06035, 0.8192, 0.5703, 0.06035, 0.8192, 0.5703, 0.06035, 0.8192, 0.1855, 0.3568, 0.9156, 0.1855, 0.3568, 0.9156, 0.1855, 0.3568, 0.9156, 0.1855, 0.3568, 0.9156, -0.3888, -0.08404, 0.9175, -0.3888, -0.08404, 0.9175, -0.3888, -0.08404, 0.9175, -0.3888, -0.08404, 0.9175, 0.2534, -0.1228, 0.9595, 0.2534, -0.1228, 0.9595, 0.2534, -0.1228, 0.9595, 0.2534, -0.1228, 0.9595, 0.2382, -0.1349, 0.9618, 0.2382, -0.1349, 0.9618, 0.2382, -0.1349, 0.9618, 0.2382, -0.1349, 0.9618, 0.3354, 0.4723, 0.8151, 0.3354, 0.4723, 0.8151, 0.3354, 0.4723, 0.8151, 0.3354, 0.4723, 0.8151, -0.3394, -0.03166, 0.9401, -0.3394, -0.03166, 0.9401, -0.3394, -0.03166, 0.9401, -0.3394, -0.03166, 0.9401, -0.4162, -0.692, 0.5898, -0.4162, -0.692, 0.5898, -0.4162, -0.692, 0.5898, -0.4162, -0.692, 0.5898, -0.07109, -0.4373, 0.8965, -0.07109, -0.4373, 0.8965, -0.07109, -0.4373, 0.8965, -0.07109, -0.4373, 0.8965, -0.3801, -0.04574, 0.9238, -0.3801, -0.04574, 0.9238, -0.3801, -0.04574, 0.9238, -0.3801, -0.04574, 0.9238, 0.5756, -0.02424, 0.8174, 0.5756, -0.02424, 0.8174, 0.5756, -0.02424, 0.8174, 0.5756, -0.02424, 0.8174, -0.3552, -0.03737, 0.934, -0.3552, -0.03737, 0.934, -0.3552, -0.03737, 0.934, -0.3552, -0.03737, 0.934, -0.6807, 0.1209, 0.7225, -0.6807, 0.1209, 0.7225, -0.6807, 0.1209, 0.7225, -0.6807, 0.1209, 0.7225, 0.09441, 0.5513, 0.829, 0.09441, 0.5513, 0.829, 0.09441, 0.5513, 0.829, 0.09441, 0.5513, 0.829, -0.4739, 0.1714, 0.8637, -0.4739, 0.1714, 0.8637, -0.4739, 0.1714, 0.8637, -0.4739, 0.1714, 0.8637, -0.08185, 0.3891, 0.9176, -0.08185, 0.3891, 0.9176, -0.08185, 0.3891, 0.9176, -0.08185, 0.3891, 0.9176, -0.401, 0.06079, 0.9141, -0.401, 0.06079, 0.9141, -0.401, 0.06079, 0.9141, -0.401, 0.06079, 0.9141, -0.03673, 0.263, 0.9641, -0.03673, 0.263, 0.9641, -0.03673, 0.263, 0.9641, -0.03673, 0.263, 0.9641, -0.2378, -0.2232, 0.9453, -0.2378, -0.2232, 0.9453, -0.2378, -0.2232, 0.9453, -0.2378, -0.2232, 0.9453, 0.1117, -0.02913, 0.9933, 0.1117, -0.02913, 0.9933, 0.1117, -0.02913, 0.9933, 0.1117, -0.02913, 0.9933, 0.001268, -0.6469, 0.7626, 0.001268, -0.6469, 0.7626, 0.001268, -0.6469, 0.7626, 0.001268, -0.6469, 0.7626, 0.3828, -0.435, 0.815, 0.3828, -0.435, 0.815, 0.3828, -0.435, 0.815, 0.3828, -0.435, 0.815, 0.03703, -0.8204, 0.5706, 0.03703, -0.8204, 0.5706, 0.03703, -0.8204, 0.5706, 0.03703, -0.8204, 0.5706, 0.5496, -0.5358, 0.641, 0.5496, -0.5358, 0.641, 0.5496, -0.5358, 0.641, 0.5496, -0.5358, 0.641, 0.1726, -0.1251, 0.977, 0.1726, -0.1251, 0.977, 0.1726, -0.1251, 0.977, 0.1726, -0.1251, 0.977, 0.3055, -0.3196, 0.8969, 0.3055, -0.3196, 0.8969, 0.3055, -0.3196, 0.8969, 0.3055, -0.3196, 0.8969, -0.1851, -0.3236, 0.9279, -0.1851, -0.3236, 0.9279, -0.1851, -0.3236, 0.9279, -0.1851, -0.3236, 0.9279, -0.2056, -0.4324, 0.8779, -0.2056, -0.4324, 0.8779, -0.2056, -0.4324, 0.8779, -0.2056, -0.4324, 0.8779, -0.1445, -0.4927, 0.8581, -0.1445, -0.4927, 0.8581, -0.1445, -0.4927, 0.8581, -0.1445, -0.4927, 0.8581, 0.2011, -0.1552, 0.9672, 0.2011, -0.1552, 0.9672, 0.2011, -0.1552, 0.9672, 0.2011, -0.1552, 0.9672, -0.1276, 0.4819, 0.8669, -0.1276, 0.4819, 0.8669, -0.1276, 0.4819, 0.8669, -0.1276, 0.4819, 0.8669, -0.2846, -0.138, 0.9487, -0.2846, -0.138, 0.9487, -0.2846, -0.138, 0.9487, -0.2846, -0.138, 0.9487, -0.294, -0.1209, 0.9481, -0.294, -0.1209, 0.9481, -0.294, -0.1209, 0.9481, -0.294, -0.1209, 0.9481, 0.2999, -0.331, 0.8947, 0.2999, -0.331, 0.8947, 0.2999, -0.331, 0.8947, 0.2999, -0.331, 0.8947, -0.08808, 0.4269, 0.9, -0.08808, 0.4269, 0.9, -0.08808, 0.4269, 0.9, -0.08808, 0.4269, 0.9, -0.6754, 0.5791, 0.4567, -0.6754, 0.5791, 0.4567, -0.6754, 0.5791, 0.4567, -0.6754, 0.5791, 0.4567, -0.5262, 0.2268, 0.8195, -0.5262, 0.2268, 0.8195, -0.5262, 0.2268, 0.8195, -0.5262, 0.2268, 0.8195, -0.09258, 0.4676, 0.8791, -0.09258, 0.4676, 0.8791, -0.09258, 0.4676, 0.8791, -0.09258, 0.4676, 0.8791, -0.2277, -0.4841, 0.8449, -0.2277, -0.4841, 0.8449, -0.2277, -0.4841, 0.8449, -0.2277, -0.4841, 0.8449, -0.09009, 0.4428, 0.8921, -0.09009, 0.4428, 0.8921, -0.09009, 0.4428, 0.8921, -0.09009, 0.4428, 0.8921, 0.2499, 0.8124, 0.5269, 0.2499, 0.8124, 0.5269, 0.2499, 0.8124, 0.5269, 0.2499, 0.8124, 0.5269, 0.7214, 0.1328, 0.6796, 0.7214, 0.1328, 0.6796, 0.7214, 0.1328, 0.6796, 0.7214, 0.1328, 0.6796, 0.2539, 0.6493, 0.7169, 0.2539, 0.6493, 0.7169, 0.2539, 0.6493, 0.7169, 0.2539, 0.6493, 0.7169, 0.5229, 0.2478, 0.8155, 0.5229, 0.2478, 0.8155, 0.5229, 0.2478, 0.8155, 0.5229, 0.2478, 0.8155, 0.09719, 0.5734, 0.8135, 0.09719, 0.5734, 0.8135, 0.09719, 0.5734, 0.8135, 0.09719, 0.5734, 0.8135, 0.3508, 0.1886, 0.9173, 0.3508, 0.1886, 0.9173, 0.3508, 0.1886, 0.9173, 0.3508, 0.1886, 0.9173, -0.09538, 0.4023, 0.9105, -0.09538, 0.4023, 0.9105, -0.09538, 0.4023, 0.9105, -0.09538, 0.4023, 0.9105, 0.06068, 0.03522, 0.9975, 0.06068, 0.03522, 0.9975, 0.06068, 0.03522, 0.9975, 0.06068, 0.03522, 0.9975, -0.4938, 0.1285, 0.86, -0.4938, 0.1285, 0.86, -0.4938, 0.1285, 0.86, -0.4938, 0.1285, 0.86, -0.263, -0.238, 0.935, -0.263, -0.238, 0.935, -0.263, -0.238, 0.935, -0.263, -0.238, 0.935, -0.6985, 0.05995, 0.713, -0.6985, 0.05995, 0.713, -0.6985, 0.05995, 0.713, -0.6985, 0.05995, 0.713, -0.3885, -0.4323, 0.8138, -0.3885, -0.4323, 0.8138, -0.3885, -0.4323, 0.8138, -0.3885, -0.4323, 0.8138, 0.06429, -0.002415, 0.9979, 0.06429, -0.002415, 0.9979, 0.06429, -0.002415, 0.9979, 0.06429, -0.002415, 0.9979, -0.1371, -0.1476, 0.9795, -0.1371, -0.1476, 0.9795, -0.1371, -0.1476, 0.9795, -0.1371, -0.1476, 0.9795, -0.1521, 0.3411, 0.9277, -0.1521, 0.3411, 0.9277, -0.1521, 0.3411, 0.9277, -0.1521, 0.3411, 0.9277, -0.2689, 0.3525, 0.8963, -0.2689, 0.3525, 0.8963, -0.2689, 0.3525, 0.8963, -0.2689, 0.3525, 0.8963, -0.3297, 0.2888, 0.8988, -0.3297, 0.2888, 0.8988, -0.3297, 0.2888, 0.8988, -0.3297, 0.2888, 0.8988, 0.03382, -0.03227, 0.9989, 0.03382, -0.03227, 0.9989, 0.03382, -0.03227, 0.9989, 0.03382, -0.03227, 0.9989, 0.3392, 0.1775, 0.9238, 0.3392, 0.1775, 0.9238, 0.3392, 0.1775, 0.9238, 0.3392, 0.1775, 0.9238, -0.1069, 0.431, 0.896, -0.1069, 0.431, 0.896, -0.1069, 0.431, 0.896, -0.1069, 0.431, 0.896, -0.07638, 0.4677, 0.8806, -0.07638, 0.4677, 0.8806, -0.07638, 0.4677, 0.8806, -0.07638, 0.4677, 0.8806, -0.2045, -0.1234, 0.9711, -0.2045, -0.1234, 0.9711, -0.2045, -0.1234, 0.9711, -0.2045, -0.1234, 0.9711, 0.57, 0.2584, 0.78, 0.57, 0.2584, 0.78, 0.57, 0.2584, 0.78, 0.57, 0.2584, 0.78, 0.6051, 0.7648, 0.2211, 0.6051, 0.7648, 0.2211, 0.6051, 0.7648, 0.2211, 0.6051, 0.7648, 0.2211, 0.3307, 0.6955, 0.6379, 0.3307, 0.6955, 0.6379, 0.3307, 0.6955, 0.6379, 0.3307, 0.6955, 0.6379, 0.6175, 0.2662, 0.7401, 0.6175, 0.2662, 0.7401, 0.6175, 0.2662, 0.7401, 0.6175, 0.2662, 0.7401, -0.3332, 0.4128, 0.8477, -0.3332, 0.4128, 0.8477, -0.3332, 0.4128, 0.8477, -0.3332, 0.4128, 0.8477, 0.5889, 0.2619, 0.7646, 0.5889, 0.2619, 0.7646, 0.5889, 0.2619, 0.7646, 0.5889, 0.2619, 0.7646, 0.6194, -0.2923, 0.7287, 0.6194, -0.2923, 0.7287, 0.6194, -0.2923, 0.7287, 0.6194, -0.2923, 0.7287, -0.2013, -0.6439, 0.7381, -0.2013, -0.6439, 0.7381, -0.2013, -0.6439, 0.7381, -0.2013, -0.6439, 0.7381, 0.4003, -0.3379, 0.8518, 0.4003, -0.3379, 0.8518, 0.4003, -0.3379, 0.8518, 0.4003, -0.3379, 0.8518, -0.01481, -0.5158, 0.8566, -0.01481, -0.5158, 0.8566, -0.01481, -0.5158, 0.8566, -0.01481, -0.5158, 0.8566, 0.3364, -0.2277, 0.9138, 0.3364, -0.2277, 0.9138, 0.3364, -0.2277, 0.9138, 0.3364, -0.2277, 0.9138, -0.0493, -0.3929, 0.9182, -0.0493, -0.3929, 0.9182, -0.0493, -0.3929, 0.9182, -0.0493, -0.3929, 0.9182, 0.2021, 0.06587, 0.9772, 0.2021, 0.06587, 0.9772, 0.2021, 0.06587, 0.9772, 0.2021, 0.06587, 0.9772, -0.168, -0.0927, 0.9814, -0.168, -0.0927, 0.9814, -0.168, -0.0927, 0.9814, -0.168, -0.0927, 0.9814, 0.01989, 0.5343, 0.8451, 0.01989, 0.5343, 0.8451, 0.01989, 0.5343, 0.8451, 0.01989, 0.5343, 0.8451, -0.3841, 0.3612, 0.8497, -0.3841, 0.3612, 0.8497, -0.3841, 0.3612, 0.8497, -0.3841, 0.3612, 0.8497, 0.01408, 0.735, 0.678, 0.01408, 0.735, 0.678, 0.01408, 0.735, 0.678, 0.01408, 0.735, 0.678, -0.5286, 0.5024, 0.6842, -0.5286, 0.5024, 0.6842, -0.5286, 0.5024, 0.6842, -0.5286, 0.5024, 0.6842, -0.2175, 0.01073, 0.976, -0.2175, 0.01073, 0.976, -0.2175, 0.01073, 0.976, -0.2175, 0.01073, 0.976, -0.3244, 0.2279, 0.9181, -0.3244, 0.2279, 0.9181, -0.3244, 0.2279, 0.9181, -0.3244, 0.2279, 0.9181, 0.1612, 0.173, 0.9716, 0.1612, 0.173, 0.9716, 0.1612, 0.173, 0.9716, 0.1612, 0.173, 0.9716, 0.196, 0.2846, 0.9384, 0.196, 0.2846, 0.9384, 0.196, 0.2846, 0.9384, 0.196, 0.2846, 0.9384, 0.1427, 0.3535, 0.9245, 0.1427, 0.3535, 0.9245, 0.1427, 0.3535, 0.9245, 0.1427, 0.3535, 0.9245, -0.2421, 0.04494, 0.9692, -0.2421, 0.04494, 0.9692, -0.2421, 0.04494, 0.9692, -0.2421, 0.04494, 0.9692, 0.02406, -0.6055, 0.7955, 0.02406, -0.6055, 0.7955, 0.02406, -0.6055, 0.7955, 0.02406, -0.6055, 0.7955, 0.2395, -0.02363, 0.9706, 0.2395, -0.02363, 0.9706, 0.2395, -0.02363, 0.9706, 0.2395, -0.02363, 0.9706, 0.247, -0.04146, 0.9681, 0.247, -0.04146, 0.9681, 0.247, -0.04146, 0.9681, 0.247, -0.04146, 0.9681, -0.3174, 0.2388, 0.9177, -0.3174, 0.2388, 0.9177, -0.3174, 0.2388, 0.9177, -0.3174, 0.2388, 0.9177, -0.0115, -0.5514, 0.8342, -0.0115, -0.5514, 0.8342, -0.0115, -0.5514, 0.8342, -0.0115, -0.5514, 0.8342, 0.5825, -0.707, 0.4011, 0.5825, -0.707, 0.4011, 0.5825, -0.707, 0.4011, 0.5825, -0.707, 0.4011, 0.4492, -0.3924, 0.8027, 0.4492, -0.3924, 0.8027, 0.4492, -0.3924, 0.8027, 0.4492, -0.3924, 0.8027, -0.009995, -0.5891, 0.808, -0.009995, -0.5891, 0.808, -0.009995, -0.5891, 0.808, -0.009995, -0.5891, 0.808, 0.2253, 0.3374, 0.914, 0.2253, 0.3374, 0.914, 0.2253, 0.3374, 0.914, 0.2253, 0.3374, 0.914, -0.01067, -0.5662, 0.8242, -0.01067, -0.5662, 0.8242, -0.01067, -0.5662, 0.8242, -0.01067, -0.5662, 0.8242, -0.2802, -0.4805, 0.831, -0.2802, -0.4805, 0.831, -0.2802, -0.4805, 0.831, -0.2802, -0.4805, 0.831, 0.1984, 0.2649, 0.9437, 0.1984, 0.2649, 0.9437, 0.1984, 0.2649, 0.9437, 0.1984, 0.2649, 0.9437, -0.07638, -0.3619, 0.9291, -0.07638, -0.3619, 0.9291, -0.07638, -0.3619, 0.9291, -0.07638, -0.3619, 0.9291, 0.1657, 0.01515, 0.9861, 0.1657, 0.01515, 0.9861, 0.1657, 0.01515, 0.9861, 0.1657, 0.01515, 0.9861, 0.0505, -0.4206, 0.9058, 0.0505, -0.4206, 0.9058, 0.0505, -0.4206, 0.9058, 0.0505, -0.4206, 0.9058, 0.2754, -0.07037, 0.9587, 0.2754, -0.07037, 0.9587, 0.2754, -0.07037, 0.9587, 0.2754, -0.07037, 0.9587, 0.3147, -0.5591, 0.767, 0.3147, -0.5591, 0.767, 0.3147, -0.5591, 0.767, 0.3147, -0.5591, 0.767, 0.5305, -0.223, 0.8178, 0.5305, -0.223, 0.8178, 0.5305, -0.223, 0.8178, 0.5305, -0.223, 0.8178, 0.6063, -0.7075, 0.3633, 0.6063, -0.7075, 0.3633, 0.6063, -0.7075, 0.3633, 0.6063, -0.7075, 0.3633, 0.8419, -0.3406, 0.4187, 0.8419, -0.3406, 0.4187, 0.8419, -0.3406, 0.4187, 0.8419, -0.3406, 0.4187, 0.6256, -0.7722, 0.1109, 0.6256, -0.7722, 0.1109, 0.6256, -0.7722, 0.1109, 0.6256, -0.7722, 0.1109, 0.9421, -0.2793, 0.1854, 0.9421, -0.2793, 0.1854, 0.9421, -0.2793, 0.1854, 0.9421, -0.2793, 0.1854, 0.6127, -0.2595, 0.7465, 0.6127, -0.2595, 0.7465, 0.6127, -0.2595, 0.7465, 0.6127, -0.2595, 0.7465, 0.7667, -0.3155, 0.5591, 0.7667, -0.3155, 0.5591, 0.7667, -0.3155, 0.5591, 0.7667, -0.3155, 0.5591, 0.3919, -0.6034, 0.6945, 0.3919, -0.6034, 0.6945, 0.3919, -0.6034, 0.6945, 0.3919, -0.6034, 0.6945, 0.4003, -0.6868, 0.6066, 0.4003, -0.6868, 0.6066, 0.4003, -0.6868, 0.6066, 0.4003, -0.6868, 0.6066, 0.466, -0.6943, 0.5484, 0.466, -0.6943, 0.5484, 0.466, -0.6943, 0.5484, 0.466, -0.6943, 0.5484, 0.644, -0.2644, 0.7179, 0.644, -0.2644, 0.7179, 0.644, -0.2644, 0.7179, 0.644, -0.2644, 0.7179, 0.06789, 0.07537, 0.9948, 0.06789, 0.07537, 0.9948, 0.06789, 0.07537, 0.9948, 0.06789, 0.07537, 0.9948, 0.2426, -0.5198, 0.8191, 0.2426, -0.5198, 0.8191, 0.2426, -0.5198, 0.8191, 0.2426, -0.5198, 0.8191, 0.2277, -0.5115, 0.8286, 0.2277, -0.5115, 0.8286, 0.2277, -0.5115, 0.8286, 0.2277, -0.5115, 0.8286, 0.7661, -0.327, 0.5533, 0.7661, -0.327, 0.5533, 0.7661, -0.327, 0.5533, 0.7661, -0.327, 0.5533, 0.1371, 0.04587, 0.9895, 0.1371, 0.04587, 0.9895, 0.1371, 0.04587, 0.9895, 0.1371, 0.04587, 0.9895, -0.5861, -0.04858, 0.8087, -0.5861, -0.04858, 0.8087, -0.5861, -0.04858, 0.8087, -0.5861, -0.04858, 0.8087, -0.1607, -0.3363, 0.928, -0.1607, -0.3363, 0.928, -0.1607, -0.3363, 0.928, -0.1607, -0.3363, 0.928, 0.1071, 0.08073, 0.991, 0.1071, 0.08073, 0.991, 0.1071, 0.08073, 0.991, 0.1071, 0.08073, 0.991, 0.3904, -0.7309, 0.5597, 0.3904, -0.7309, 0.5597, 0.3904, -0.7309, 0.5597, 0.3904, -0.7309, 0.5597, 0.1253, 0.05928, 0.9903, 0.1253, 0.05928, 0.9903, 0.1253, 0.05928, 0.9903, 0.1253, 0.05928, 0.9903, 0.2904, -0.03507, 0.9563, 0.2904, -0.03507, 0.9563, 0.2904, -0.03507, 0.9563, 0.2904, -0.03507, 0.9563, -0.4526, -0.4846, 0.7485, -0.4526, -0.4846, 0.7485, -0.4526, -0.4846, 0.7485, -0.4526, -0.4846, 0.7485, 0.04242, -0.08165, 0.9958, 0.04242, -0.08165, 0.9958, 0.04242, -0.08165, 0.9958, 0.04242, -0.08165, 0.9958, -0.3334, -0.3091, 0.8907, -0.3334, -0.3091, 0.8907, -0.3334, -0.3091, 0.8907, -0.3334, -0.3091, 0.8907, -0.04508, 0.02982, 0.9985, -0.04508, 0.02982, 0.9985, -0.04508, 0.02982, 0.9985, -0.04508, 0.02982, 0.9985, -0.3942, -0.1814, 0.9009, -0.3942, -0.1814, 0.9009, -0.3942, -0.1814, 0.9009, -0.3942, -0.1814, 0.9009, -0.2047, 0.3089, 0.9288, -0.2047, 0.3089, 0.9288, -0.2047, 0.3089, 0.9288, -0.2047, 0.3089, 0.9288, -0.5397, 0.1062, 0.8351, -0.5397, 0.1062, 0.8351, -0.5397, 0.1062, 0.8351, -0.5397, 0.1062, 0.8351, -0.3374, 0.7067, 0.6219, -0.3374, 0.7067, 0.6219, -0.3374, 0.7067, 0.6219, -0.3374, 0.7067, 0.6219, -0.7031, 0.4855, 0.5196, -0.7031, 0.4855, 0.5196, -0.7031, 0.4855, 0.5196, -0.7031, 0.4855, 0.5196, -0.2841, 0.8624, 0.419, -0.2841, 0.8624, 0.419, -0.2841, 0.8624, 0.419, -0.2841, 0.8624, 0.419, -0.7754, 0.5651, 0.2816, -0.7754, 0.5651, 0.2816, -0.7754, 0.5651, 0.2816, -0.7754, 0.5651, 0.2816, -0.5869, 0.1981, 0.7851, -0.5869, 0.1981, 0.7851, -0.5869, 0.1981, 0.7851, -0.5869, 0.1981, 0.7851, -0.6703, 0.3802, 0.6373, -0.6703, 0.3802, 0.6373, -0.6703, 0.3802, 0.6373, -0.6703, 0.3802, 0.6373, -0.2441, 0.4055, 0.8809, -0.2441, 0.4055, 0.8809, -0.2441, 0.4055, 0.8809, -0.2441, 0.4055, 0.8809, -0.2033, 0.5106, 0.8355, -0.2033, 0.5106, 0.8355, -0.2033, 0.5106, 0.8355, -0.2033, 0.5106, 0.8355, -0.2492, 0.5667, 0.7853, -0.2492, 0.5667, 0.7853, -0.2492, 0.5667, 0.7853, -0.2492, 0.5667, 0.7853, -0.6081, 0.2262, 0.761, -0.6081, 0.2262, 0.761, -0.6081, 0.2262, 0.761, -0.6081, 0.2262, 0.761, -0.2701, -0.4039, 0.874, -0.2701, -0.4039, 0.874, -0.2701, -0.4039, 0.874, -0.2701, -0.4039, 0.874, -0.1643, 0.2262, 0.9601, -0.1643, 0.2262, 0.9601, -0.1643, 0.2262, 0.9601, -0.1643, 0.2262, 0.9601, -0.1558, 0.2095, 0.9653, -0.1558, 0.2095, 0.9653, -0.1558, 0.2095, 0.9653, -0.1558, 0.2095, 0.9653, -0.6642, 0.3916, 0.6368, -0.6642, 0.3916, 0.6368, -0.6642, 0.3916, 0.6368, -0.6642, 0.3916, 0.6368, -0.3202, -0.3479, 0.8812, -0.3202, -0.3479, 0.8812, -0.3202, -0.3479, 0.8812, -0.3202, -0.3479, 0.8812, 0.4024, -0.5134, 0.758, 0.4024, -0.5134, 0.758, 0.4024, -0.5134, 0.758, 0.4024, -0.5134, 0.758, 0.1088, -0.1385, 0.9844, 0.1088, -0.1385, 0.9844, 0.1088, -0.1385, 0.9844, 0.1088, -0.1385, 0.9844, -0.3069, -0.39, 0.8682, -0.3069, -0.39, 0.8682, -0.3069, -0.39, 0.8682, -0.3069, -0.39, 0.8682, -0.1687, 0.5601, 0.811, -0.1687, 0.5601, 0.811, -0.1687, 0.5601, 0.811, -0.1687, 0.5601, 0.811, -0.3149, -0.3643, 0.8764, -0.3149, -0.3643, 0.8764, -0.3149, -0.3643, 0.8764, -0.3149, -0.3643, 0.8764, -0.175, 0.3878, 0.905, -0.175, 0.3878, 0.905, -0.175, 0.3878, 0.905, -0.175, 0.3878, 0.905, 0.1311, -0.4507, 0.883, 0.1311, -0.4507, 0.883, 0.1311, -0.4507, 0.883, 0.1311, -0.4507, 0.883, -0.2002, 0.142, 0.9694, -0.2002, 0.142, 0.9694, -0.2002, 0.142, 0.9694, -0.2002, 0.142, 0.9694, -0.04544, -0.2822, 0.9583, -0.04544, -0.2822, 0.9583, -0.04544, -0.2822, 0.9583, -0.04544, -0.2822, 0.9583, -0.3249, 0.08016, 0.9424, -0.3249, 0.08016, 0.9424, -0.3249, 0.08016, 0.9424, -0.3249, 0.08016, 0.9424, -0.1811, -0.3139, 0.932, -0.1811, -0.3139, 0.932, -0.1811, -0.3139, 0.932, -0.1811, -0.3139, 0.932, -0.6012, -0.02596, 0.7987, -0.6012, -0.02596, 0.7987, -0.6012, -0.02596, 0.7987, -0.6012, -0.02596, 0.7987, -0.4632, -0.4041, 0.7888, -0.4632, -0.4041, 0.7888, -0.4632, -0.4041, 0.7888, -0.4632, -0.4041, 0.7888, -0.9135, -0.1096, 0.3919, -0.9135, -0.1096, 0.3919, -0.9135, -0.1096, 0.3919, -0.9135, -0.1096, 0.3919, -0.7628, -0.5224, 0.381, -0.7628, -0.5224, 0.381, -0.7628, -0.5224, 0.381, -0.7628, -0.5224, 0.381, -0.9876, -0.04997, 0.1486, -0.9876, -0.04997, 0.1486, -0.9876, -0.04997, 0.1486, -0.9876, -0.04997, 0.1486, -0.7853, -0.6045, 0.1341, -0.7853, -0.6045, 0.1341, -0.7853, -0.6045, 0.1341, -0.7853, -0.6045, 0.1341, -0.5451, -0.437, 0.7155, -0.5451, -0.437, 0.7155, -0.5451, -0.437, 0.7155, -0.5451, -0.437, 0.7155, -0.6912, -0.4982, 0.5235, -0.6912, -0.4982, 0.5235, -0.6912, -0.4982, 0.5235, -0.6912, -0.4982, 0.5235, -0.6863, -0.05012, 0.7256, -0.6863, -0.05012, 0.7256, -0.6863, -0.05012, 0.7256, -0.6863, -0.05012, 0.7256, -0.7615, 0.005669, 0.6482, -0.7615, 0.005669, 0.6482, -0.7615, 0.005669, 0.6482, -0.7615, 0.005669, 0.6482, -0.8099, -0.03341, 0.5857, -0.8099, -0.03341, 0.5857, -0.8099, -0.03341, 0.5857, -0.8099, -0.03341, 0.5857, -0.5692, -0.4547, 0.685, -0.5692, -0.4547, 0.685, -0.5692, -0.4547, 0.685, -0.5692, -0.4547, 0.685, 0.06213, -0.242, 0.9683, 0.06213, -0.242, 0.9683, 0.06213, -0.242, 0.9683, 0.06213, -0.242, 0.9683, -0.5239, -8.954e-06, 0.8518, -0.5239, -8.954e-06, 0.8518, -0.5239, -8.954e-06, 0.8518, -0.5239, -8.954e-06, 0.8518, -0.5079, 0.005496, 0.8614, -0.5079, 0.005496, 0.8614, -0.5079, 0.005496, 0.8614, -0.5079, 0.005496, 0.8614, -0.7002, -0.49, 0.5192, -0.7002, -0.49, 0.5192, -0.7002, -0.49, 0.5192, -0.7002, -0.49, 0.5192, -0.003521, -0.2783, 0.9605, -0.003521, -0.2783, 0.9605, -0.003521, -0.2783, 0.9605, -0.003521, -0.2783, 0.9605, 0.3525, 0.3753, 0.8573, 0.3525, 0.3753, 0.8573, 0.3525, 0.3753, 0.8573, 0.3525, 0.3753, 0.8573, -0.1288, 0.1935, 0.9726, -0.1288, 0.1935, 0.9726, -0.1288, 0.1935, 0.9726, -0.1288, 0.1935, 0.9726, 0.0424, -0.2757, 0.9603, 0.0424, -0.2757, 0.9603, 0.0424, -0.2757, 0.9603, 0.0424, -0.2757, 0.9603, -0.7926, 0.04651, 0.608, -0.7926, 0.04651, 0.608, -0.7926, 0.04651, 0.608, -0.7926, 0.04651, 0.608, 0.01432, -0.2771, 0.9607, 0.01432, -0.2771, 0.9607, 0.01432, -0.2771, 0.9607, 0.01432, -0.2771, 0.9607, -0.4029, 0.3238, 0.8561, -0.4029, 0.3238, 0.8561, -0.4029, 0.3238, 0.8561, -0.4029, 0.3238, 0.8561, 0.4801, 0.1915, 0.8561, 0.4801, 0.1915, 0.8561, 0.4801, 0.1915, 0.8561, 0.4801, 0.1915, 0.8561, -0.1965, 0.2124, 0.9572, -0.1965, 0.2124, 0.9572, -0.1965, 0.2124, 0.9572, -0.1965, 0.2124, 0.9572, 0.2502, 0.1455, 0.9572, 0.2502, 0.1455, 0.9572, 0.2502, 0.1455, 0.9572, 0.2502, 0.1455, 0.9572, -0.2013, 0.07215, 0.9769, -0.2013, 0.07215, 0.9769, -0.2013, 0.07215, 0.9769, -0.2013, 0.07215, 0.9769, 0.2136, 0.009981, 0.9769, 0.2136, 0.009981, 0.9769, 0.2136, 0.009981, 0.9769, 0.2136, 0.009981, 0.9769, -0.2413, -0.252, 0.9372, -0.2413, -0.252, 0.9372, -0.2413, -0.252, 0.9372, -0.2413, -0.252, 0.9372, 0.1569, -0.3116, 0.9372, 0.1569, -0.3116, 0.9372, 0.1569, -0.3116, 0.9372, 0.1569, -0.3116, 0.9372, -0.3243, -0.6813, 0.6563, -0.3243, -0.6813, 0.6563, -0.3243, -0.6813, 0.6563, -0.3243, -0.6813, 0.6563, 0.1104, -0.7464, 0.6563, 0.1104, -0.7464, 0.6563, 0.1104, -0.7464, 0.6563, 0.1104, -0.7464, 0.6563, -0.4176, -0.7948, 0.4404, -0.4176, -0.7948, 0.4404, -0.4176, -0.7948, 0.4404, -0.4176, -0.7948, 0.4404, 0.1663, -0.8823, 0.4404, 0.1663, -0.8823, 0.4404, 0.1663, -0.8823, 0.4404, 0.1663, -0.8823, 0.4404, 0.1456, -0.4184, 0.8965, 0.1456, -0.4184, 0.8965, 0.1456, -0.4184, 0.8965, 0.1456, -0.4184, 0.8965, 0.1262, -0.6297, 0.7665, 0.1262, -0.6297, 0.7665, 0.1262, -0.6297, 0.7665, 0.1262, -0.6297, 0.7665, -0.2618, -0.3573, 0.8965, -0.2618, -0.3573, 0.8965, -0.2618, -0.3573, 0.8965, -0.2618, -0.3573, 0.8965, -0.3483, -0.4197, 0.8382, -0.3483, -0.4197, 0.8382, -0.3483, -0.4197, 0.8382, -0.3483, -0.4197, 0.8382, -0.3381, -0.4978, 0.7987, -0.3381, -0.4978, 0.7987, -0.3381, -0.4978, 0.7987, -0.3381, -0.4978, 0.7987, 0.1491, -0.4563, 0.8773, 0.1491, -0.4563, 0.8773, 0.1491, -0.4563, 0.8773, 0.1491, -0.4563, 0.8773, 0.2657, 0.2563, 0.9294, 0.2657, 0.2563, 0.9294, 0.2657, 0.2563, 0.9294, 0.2657, 0.2563, 0.9294, -0.2266, -0.1589, 0.961, -0.2266, -0.1589, 0.961, -0.2266, -0.1589, 0.961, -0.2266, -0.1589, 0.961, -0.2236, -0.1399, 0.9646, -0.2236, -0.1399, 0.9646, -0.2236, -0.1399, 0.9646, -0.2236, -0.1399, 0.9646, 0.1146, -0.6349, 0.764, 0.1146, -0.6349, 0.764, 0.1146, -0.6349, 0.764, 0.1146, -0.6349, 0.764, 0.2666, 0.1828, 0.9463, 0.2666, 0.1828, 0.9463, 0.2666, 0.1828, 0.9463, 0.2666, 0.1828, 0.9463, -0.1446, 0.7407, 0.656, -0.1446, 0.7407, 0.656, -0.1446, 0.7407, 0.656, -0.1446, 0.7407, 0.656, -0.2082, 0.2961, 0.9322, -0.2082, 0.2961, 0.9322, -0.2082, 0.2961, 0.9322, -0.2082, 0.2961, 0.9322, 0.2858, 0.2221, 0.9322, 0.2858, 0.2221, 0.9322, 0.2858, 0.2221, 0.9322, 0.2858, 0.2221, 0.9322, -0.3999, -0.4401, 0.804, -0.3999, -0.4401, 0.804, -0.3999, -0.4401, 0.804, -0.3999, -0.4401, 0.804, 0.2739, 0.1982, 0.9411, 0.2739, 0.1982, 0.9411, 0.2739, 0.1982, 0.9411, 0.2739, 0.1982, 0.9411, -0.6122, -0.1949, 0.7663, -0.6122, -0.1949, 0.7663, -0.6122, -0.1949, 0.7663, -0.6122, -0.1949, 0.7663, 0.2066, 0.0943, 0.9739, 0.2066, 0.0943, 0.9739, 0.2066, 0.0943, 0.9739, 0.2066, 0.0943, 0.9739, -0.392, -0.2272, 0.8915, -0.392, -0.2272, 0.8915, -0.392, -0.2272, 0.8915, -0.392, -0.2272, 0.8915, 0.02223, -0.08095, 0.9965, 0.02223, -0.08095, 0.9965, 0.02223, -0.08095, 0.9965, 0.02223, -0.08095, 0.9965, -0.3267, -0.3522, 0.877, -0.3267, -0.3522, 0.877, -0.3267, -0.3522, 0.877, -0.3267, -0.3522, 0.877, 0.05809, -0.2163, 0.9746, 0.05809, -0.2163, 0.9746, 0.05809, -0.2163, 0.9746, 0.05809, -0.2163, 0.9746, -0.1901, -0.626, 0.7562, -0.1901, -0.626, 0.7562, -0.1901, -0.626, 0.7562, -0.1901, -0.626, 0.7562, 0.1791, -0.4956, 0.8499, 0.1791, -0.4956, 0.8499, 0.1791, -0.4956, 0.8499, 0.1791, -0.4956, 0.8499, -0.007068, -0.9273, 0.3744, -0.007068, -0.9273, 0.3744, -0.007068, -0.9273, 0.3744, -0.007068, -0.9273, 0.3744, 0.396, -0.7849, 0.4766, 0.396, -0.7849, 0.4766, 0.396, -0.7849, 0.4766, 0.396, -0.7849, 0.4766, -0.002173, -0.9926, 0.1215, -0.002173, -0.9926, 0.1215, -0.002173, -0.9926, 0.1215, -0.002173, -0.9926, 0.1215, 0.5393, -0.8014, 0.2588, 0.5393, -0.8014, 0.2588, 0.5393, -0.8014, 0.2588, 0.5393, -0.8014, 0.2588, 0.2291, -0.5759, 0.7848, 0.2291, -0.5759, 0.7848, 0.2291, -0.5759, 0.7848, 0.2291, -0.5759, 0.7848, 0.3364, -0.7173, 0.6102, 0.3364, -0.7173, 0.6102, 0.3364, -0.7173, 0.6102, 0.3364, -0.7173, 0.6102, -0.1488, -0.7093, 0.689, -0.1488, -0.7093, 0.689, -0.1488, -0.7093, 0.689, -0.1488, -0.7093, 0.689, -0.1833, -0.7809, 0.5971, -0.1833, -0.7809, 0.5971, -0.1833, -0.7809, 0.5971, -0.1833, -0.7809, 0.5971, -0.1299, -0.8282, 0.5452, -0.1299, -0.8282, 0.5452, -0.1299, -0.8282, 0.5452, -0.1299, -0.8282, 0.5452, 0.2537, -0.5995, 0.7591, 0.2537, -0.5995, 0.7591, 0.2537, -0.5995, 0.7591, 0.2537, -0.5995, 0.7591, -0.01784, 0.02705, 0.9995, -0.01784, 0.02705, 0.9995, -0.01784, 0.02705, 0.9995, -0.01784, 0.02705, 0.9995, -0.2281, -0.55, 0.8034, -0.2281, -0.55, 0.8034, -0.2281, -0.55, 0.8034, -0.2281, -0.55, 0.8034, -0.2357, -0.5341, 0.8119, -0.2357, -0.5341, 0.8119, -0.2357, -0.5341, 0.8119, -0.2357, -0.5341, 0.8119, 0.3295, -0.726, 0.6036, 0.3295, -0.726, 0.6036, 0.3295, -0.726, 0.6036, 0.3295, -0.726, 0.6036, 0.01846, -0.03906, 0.9991, 0.01846, -0.03906, 0.9991, 0.01846, -0.03906, 0.9991, 0.01846, -0.03906, 0.9991, -0.5815, 0.3334, 0.7421, -0.5815, 0.3334, 0.7421, -0.5815, 0.3334, 0.7421, -0.5815, 0.3334, 0.7421, -0.4417, -0.1549, 0.8837, -0.4417, -0.1549, 0.8837, -0.4417, -0.1549, 0.8837, -0.4417, -0.1549, 0.8837, 0.01645, 0.006895, 0.9998, 0.01645, 0.006895, 0.9998, 0.01645, 0.006895, 0.9998, 0.01645, 0.006895, 0.9998, -0.2127, -0.8099, 0.5466, -0.2127, -0.8099, 0.5466, -0.2127, -0.8099, 0.5466, -0.2127, -0.8099, 0.5466, 0.01744, -0.02121, 0.9996, 0.01744, -0.02121, 0.9996, 0.01744, -0.02121, 0.9996, 0.01744, -0.02121, 0.9996, -0.6381, -0.472, 0.6083, -0.6381, -0.472, 0.6083, -0.6381, -0.472, 0.6083, -0.6381, -0.472, 0.6083, -0.7197, 0.3897, 0.5746, -0.7197, 0.3897, 0.5746, -0.7197, 0.3897, 0.5746, -0.7197, 0.3897, 0.5746, -0.5571, -0.2776, 0.7827, -0.5571, -0.2776, 0.7827, -0.5571, -0.2776, 0.7827, -0.5571, -0.2776, 0.7827, -0.6036, 0.2282, 0.7639, -0.6036, 0.2282, 0.7639, -0.6036, 0.2282, 0.7639, -0.6036, 0.2282, 0.7639, -0.3599, -0.2595, 0.8962, -0.3599, -0.2595, 0.8962, -0.3599, -0.2595, 0.8962, -0.3599, -0.2595, 0.8962, -0.4058, 0.2558, 0.8774, -0.4058, 0.2558, 0.8774, -0.4058, 0.2558, 0.8774, -0.4058, 0.2558, 0.8774, -0.1277, -0.2181, 0.9675, -0.1277, -0.2181, 0.9675, -0.1277, -0.2181, 0.9675, -0.1277, -0.2181, 0.9675, -0.1717, 0.2631, 0.9494, -0.1717, 0.2631, 0.9494, -0.1717, 0.2631, 0.9494, -0.1717, 0.2631, 0.9494, 0.3396, -0.1543, 0.9278, 0.3396, -0.1543, 0.9278, 0.3396, -0.1543, 0.9278, 0.3396, -0.1543, 0.9278, 0.2989, 0.2831, 0.9113, 0.2989, 0.2831, 0.9113, 0.2989, 0.2831, 0.9113, 0.2989, 0.2831, 0.9113, 0.5596, -0.2144, 0.8005, 0.5596, -0.2144, 0.8005, 0.5596, -0.2144, 0.8005, 0.5596, -0.2144, 0.8005, 0.5049, 0.3731, 0.7784, 0.5049, 0.3731, 0.7784, 0.5049, 0.3731, 0.7784, 0.5049, 0.3731, 0.7784, -0.1024, 0.2339, 0.9668, -0.1024, 0.2339, 0.9668, -0.1024, 0.2339, 0.9668, -0.1024, 0.2339, 0.9668, 0.1437, 0.2685, 0.9525, 0.1437, 0.2685, 0.9525, 0.1437, 0.2685, 0.9525, 0.1437, 0.2685, 0.9525, -0.06423, -0.176, 0.9823, -0.06423, -0.176, 0.9823, -0.06423, -0.176, 0.9823, -0.06423, -0.176, 0.9823, 0.03574, -0.2438, 0.9692, 0.03574, -0.2438, 0.9692, 0.03574, -0.2438, 0.9692, 0.03574, -0.2438, 0.9692, 0.1188, -0.2143, 0.9695, 0.1188, -0.2143, 0.9695, 0.1188, -0.2143, 0.9695, 0.1188, -0.2143, 0.9695, -0.06173, 0.2468, 0.9671, -0.06173, 0.2468, 0.9671, -0.06173, 0.2468, 0.9671, -0.06173, 0.2468, 0.9671, -0.2766, 0.3146, 0.9081, -0.2766, 0.3146, 0.9081, -0.2766, 0.3146, 0.9081, -0.2766, 0.3146, 0.9081, -0.1267, -0.2628, 0.9565, -0.1267, -0.2628, 0.9565, -0.1267, -0.2628, 0.9565, -0.1267, -0.2628, 0.9565, 0.1031, -0.2001, 0.9743, 0.1031, -0.2001, 0.9743, 0.1031, -0.2001, 0.9743, 0.1031, -0.2001, 0.9743, 0.1676, 0.2908, 0.942, 0.1676, 0.2908, 0.942, 0.1676, 0.2908, 0.942, 0.1676, 0.2908, 0.942, -0.6522, 0.2294, 0.7226, -0.6522, 0.2294, 0.7226, -0.6522, 0.2294, 0.7226, -0.6522, 0.2294, 0.7226, -0.8992, -0.3496, 0.2632, -0.8992, -0.3496, 0.2632, -0.8992, -0.3496, 0.2632, -0.8992, -0.3496, 0.2632, -0.6485, -0.3073, 0.6964, -0.6485, -0.3073, 0.6964, -0.6485, -0.3073, 0.6964, -0.6485, -0.3073, 0.6964, -0.6989, 0.234, 0.6759, -0.6989, 0.234, 0.6759, -0.6989, 0.234, 0.6759, -0.6989, 0.234, 0.6759, 0.07598, -0.3042, 0.9496, 0.07598, -0.3042, 0.9496, 0.07598, -0.3042, 0.9496, 0.07598, -0.3042, 0.9496, -0.671, 0.2309, 0.7046, -0.671, 0.2309, 0.7046, -0.671, 0.2309, 0.7046, -0.671, 0.2309, 0.7046, 0.3506, -0.6503, 0.674, 0.3506, -0.6503, 0.674, 0.3506, -0.6503, 0.674, 0.3506, -0.6503, 0.674, -0.2018, -0.01865, 0.9792, -0.2018, -0.01865, 0.9792, -0.2018, -0.01865, 0.9792, -0.2018, -0.01865, 0.9792, 0.3027, -0.4584, 0.8356, 0.3027, -0.4584, 0.8356, 0.3027, -0.4584, 0.8356, 0.3027, -0.4584, 0.8356, 0.02323, -0.1389, 0.99, 0.02323, -0.1389, 0.99, 0.02323, -0.1389, 0.99, 0.02323, -0.1389, 0.99, 0.3996, -0.3555, 0.8449, 0.3996, -0.3555, 0.8449, 0.3996, -0.3555, 0.8449, 0.3996, -0.3555, 0.8449, 0.14, -0.05866, 0.9884, 0.14, -0.05866, 0.9884, 0.14, -0.05866, 0.9884, 0.14, -0.05866, 0.9884, 0.6183, -0.1193, 0.7768, 0.6183, -0.1193, 0.7768, 0.6183, -0.1193, 0.7768, 0.6183, -0.1193, 0.7768, 0.3692, 0.1655, 0.9145, 0.3692, 0.1655, 0.9145, 0.3692, 0.1655, 0.9145, 0.3692, 0.1655, 0.9145, 0.8594, 0.2173, 0.4628, 0.8594, 0.2173, 0.4628, 0.8594, 0.2173, 0.4628, 0.8594, 0.2173, 0.4628, 0.5875, 0.5282, 0.613, 0.5875, 0.5282, 0.613, 0.5875, 0.5282, 0.613, 0.5875, 0.5282, 0.613, 0.931, 0.2895, 0.2222, 0.931, 0.2895, 0.2222, 0.931, 0.2895, 0.2222, 0.931, 0.2895, 0.2222, 0.5657, 0.7072, 0.4241, 0.5657, 0.7072, 0.4241, 0.5657, 0.7072, 0.4241, 0.5657, 0.7072, 0.4241, 0.4314, 0.2495, 0.867, 0.4314, 0.2495, 0.867, 0.4314, 0.2495, 0.867, 0.4314, 0.2495, 0.867, 0.5373, 0.4265, 0.7276, 0.5373, 0.4265, 0.7276, 0.5373, 0.4265, 0.7276, 0.5373, 0.4265, 0.7276, 0.6863, -0.04196, 0.7261, 0.6863, -0.04196, 0.7261, 0.6863, -0.04196, 0.7261, 0.6863, -0.04196, 0.7261, 0.7694, -0.03438, 0.6378, 0.7694, -0.03438, 0.6378, 0.7694, -0.03438, 0.6378, 0.7694, -0.03438, 0.6378, 0.7987, 0.0399, 0.6004, 0.7987, 0.0399, 0.6004, 0.7987, 0.0399, 0.6004, 0.7987, 0.0399, 0.6004, 0.4466, 0.2846, 0.8482, 0.4466, 0.2846, 0.8482, 0.4466, 0.2846, 0.8482, 0.4466, 0.2846, 0.8482, -0.06552, -0.2109, 0.9753, -0.06552, -0.2109, 0.9753, -0.06552, -0.2109, 0.9753, -0.06552, -0.2109, 0.9753, 0.5569, -0.1874, 0.8091, 0.5569, -0.1874, 0.8091, 0.5569, -0.1874, 0.8091, 0.5569, -0.1874, 0.8091, 0.5441, -0.2011, 0.8145, 0.5441, -0.2011, 0.8145, 0.5441, -0.2011, 0.8145, 0.5441, -0.2011, 0.8145, 0.548, 0.4241, 0.721, 0.548, 0.4241, 0.721, 0.548, 0.4241, 0.721, 0.548, 0.4241, 0.721, -0.01515, -0.1562, 0.9876, -0.01515, -0.1562, 0.9876, -0.01515, -0.1562, 0.9876, -0.01515, -0.1562, 0.9876, -0.1566, -0.7843, 0.6002, -0.1566, -0.7843, 0.6002, -0.1566, -0.7843, 0.6002, -0.1566, -0.7843, 0.6002, 0.2512, -0.5261, 0.8125, 0.2512, -0.5261, 0.8125, 0.2512, -0.5261, 0.8125, 0.2512, -0.5261, 0.8125, -0.05784, -0.1727, 0.9833, -0.05784, -0.1727, 0.9833, -0.05784, -0.1727, 0.9833, -0.05784, -0.1727, 0.9833, 0.8087, -0.04313, 0.5866, 0.8087, -0.04313, 0.5866, 0.8087, -0.04313, 0.5866, 0.8087, -0.04313, 0.5866, -0.03166, -0.1629, 0.9861, -0.03166, -0.1629, 0.9861, -0.03166, -0.1629, 0.9861, -0.03166, -0.1629, 0.9861, 0.4418, -0.2917, 0.8484, 0.4418, -0.2917, 0.8484, 0.4418, -0.2917, 0.8484, 0.4418, -0.2917, 0.8484, -0.44, -0.3032, 0.8453, -0.44, -0.3032, 0.8453, -0.44, -0.3032, 0.8453, -0.44, -0.3032, 0.8453, 0.2349, -0.1854, 0.9542, 0.2349, -0.1854, 0.9542, 0.2349, -0.1854, 0.9542, 0.2349, -0.1854, 0.9542, -0.2363, -0.1861, 0.9537, -0.2363, -0.1861, 0.9537, -0.2363, -0.1861, 0.9537, -0.2363, -0.1861, 0.9537, 0.2204, -0.02893, 0.975, 0.2204, -0.02893, 0.975, 0.2204, -0.02893, 0.975, 0.2204, -0.02893, 0.975, -0.222, -0.02709, 0.9747, -0.222, -0.02709, 0.9747, -0.222, -0.02709, 0.9747, -0.222, -0.02709, 0.9747, 0.2109, 0.3234, 0.9225, 0.2109, 0.3234, 0.9225, 0.2109, 0.3234, 0.9225, 0.2109, 0.3234, 0.9225, -0.2122, 0.329, 0.9202, -0.2122, 0.329, 0.9202, -0.2122, 0.329, 0.9202, -0.2122, 0.329, 0.9202, 0.2184, 0.7721, 0.5968, 0.2184, 0.7721, 0.5968, 0.2184, 0.7721, 0.5968, 0.2184, 0.7721, 0.5968, -0.2179, 0.7823, 0.5835, -0.2179, 0.7823, 0.5835, -0.2179, 0.7823, 0.5835, -0.2179, 0.7823, 0.5835, 0.2952, 0.8479, 0.4404, 0.2952, 0.8479, 0.4404, 0.2952, 0.8479, 0.4404, 0.2952, 0.8479, 0.4404, -0.2952, 0.8479, 0.4404, -0.2952, 0.8479, 0.4404, -0.2952, 0.8479, 0.4404, -0.2952, 0.8479, 0.4404, -0.2154, 0.459, 0.8619, -0.2154, 0.459, 0.8619, -0.2154, 0.459, 0.8619, -0.2154, 0.459, 0.8619, -0.2211, 0.7012, 0.6778, -0.2211, 0.7012, 0.6778, -0.2211, 0.7012, 0.6778, -0.2211, 0.7012, 0.6778, 0.2142, 0.4503, 0.8668, 0.2142, 0.4503, 0.8668, 0.2142, 0.4503, 0.8668, 0.2142, 0.4503, 0.8668, 0.2842, 0.5765, 0.7661, 0.2842, 0.5765, 0.7661, 0.2842, 0.5765, 0.7661, 0.2842, 0.5765, 0.7661, 0.2614, 0.5999, 0.7562, 0.2614, 0.5999, 0.7562, 0.2614, 0.5999, 0.7562, 0.2614, 0.5999, 0.7562, -0.2231, 0.5204, 0.8242, -0.2231, 0.5204, 0.8242, -0.2231, 0.5204, 0.8242, -0.2231, 0.5204, 0.8242, -0.2392, -0.2425, 0.9402, -0.2392, -0.2425, 0.9402, -0.2392, -0.2425, 0.9402, -0.2392, -0.2425, 0.9402, 0.2107, 0.2169, 0.9532, 0.2107, 0.2169, 0.9532, 0.2107, 0.2169, 0.9532, 0.2107, 0.2169, 0.9532, 0.2107, 0.1959, 0.9577, 0.2107, 0.1959, 0.9577, 0.2107, 0.1959, 0.9577, 0.2107, 0.1959, 0.9577, -0.2156, 0.6102, 0.7623, -0.2156, 0.6102, 0.7623, -0.2156, 0.6102, 0.7623, -0.2156, 0.6102, 0.7623, -0.2459, -0.2331, 0.9408, -0.2459, -0.2331, 0.9408, -0.2459, -0.2331, 0.9408, -0.2459, -0.2331, 0.9408, 0.2569, -0.7133, 0.6521, 0.2569, -0.7133, 0.6521, 0.2569, -0.7133, 0.6521, 0.2569, -0.7133, 0.6521, 0.2568, -0.2794, 0.9252, 0.2568, -0.2794, 0.9252, 0.2568, -0.2794, 0.9252, 0.2568, -0.2794, 0.9252, -0.258, -0.2826, 0.9239, -0.258, -0.2826, 0.9239, -0.258, -0.2826, 0.9239, -0.258, -0.2826, 0.9239, 0.339, 0.4823, 0.8077, 0.339, 0.4823, 0.8077, 0.339, 0.4823, 0.8077, 0.339, 0.4823, 0.8077, -0.2505, -0.2526, 0.9346, -0.2505, -0.2526, 0.9346, -0.2505, -0.2526, 0.9346, -0.2505, -0.2526, 0.9346])] * 3)])
me_cube_001 = bpy.data.meshes.new('Cube.001')
me_cube_001.from_pydata([(-0.6265, 0.2603, 8.088), (9.74e-07, 0.2603, 11.55), (9.83e-07, 0.03352, 13.51), (-0.03551, 4.949, 5.573), (-0.7171, 0.03352, 9.547), (-0.3463, 4.949, 3.857), (-1.014, 0.03352, -0.01476), (-0.4751, 4.949, -0.2876), (-0.7171, 0.03352, -9.576), (-0.3463, 4.949, -4.432), (8.943e-07, 0.03352, -13.54), (-0.03551, 4.949, -6.148), (0.7171, 0.03352, -9.576), (0.2753, 4.949, -4.432), (1.014, 0.03352, -0.01477), (0.404, 4.949, -0.2876), (0.7171, 0.03352, 9.547), (0.2753, 4.949, 3.857), (-0.886, 0.2603, -0.2653), (-0.6265, 0.2603, -8.618), (8.966e-07, 0.2603, -12.08), (0.6265, 0.2603, -8.618), (0.886, 0.2603, -0.2653), (0.6265, 0.2603, 8.088), (0.5913, 0.5173, 7.853), (0.8362, 0.5173, -0.03043), (9.74e-07, 0.5173, 11.12), (0.5913, 0.5173, -7.914), (9.009e-07, 0.5173, -11.18), (-0.5913, 0.5173, -7.914), (-0.8362, 0.5173, -0.03042), (-0.5913, 0.5173, 7.853), (0.09797, 1.186, 8.86), (0.002057, 2.012, 6.55), (0.002057, 2.86, 6.927), (-0.02689, 3.903, 6.844), (0.3477, 3.903, 4.775), (0.3833, 2.86, 4.822), (0.5189, 2.0, 4.314), (0.5741, 1.186, 6.23), (0.5028, 3.903, -0.2191), (0.5412, 2.86, -0.2607), (0.6933, 2.0, -1.299), (0.7713, 1.186, -0.1184), (0.3477, 3.903, -5.213), (0.3833, 2.86, -5.343), (0.5189, 2.0, -6.912), (0.5741, 1.186, -6.467), (-0.02689, 3.903, -7.282), (0.002057, 2.86, -7.449), (0.09797, 2.0, -9.237), (0.09797, 1.186, -9.096), (-0.4014, 3.903, -5.213), (-0.3791, 2.86, -5.343), (-0.323, 2.0, -6.912), (-0.3782, 1.186, -6.467), (-0.5566, 3.903, -0.2191), (-0.537, 2.86, -0.2607), (-0.4974, 2.0, -1.299), (-0.5754, 1.186, -0.1184), (-0.4014, 3.903, 4.775), (-0.3791, 2.86, 4.822), (-0.323, 2.0, 4.314), (-0.3782, 1.186, 6.23)], [], [(18, 30, 29, 19), (4, 0, 18, 6), (35, 3, 5, 60), (0, 31, 30, 18), (6, 18, 19, 8), (60, 5, 7, 56), (20, 28, 27, 21), (8, 19, 20, 10), (56, 7, 9, 52), (21, 27, 25, 22), (10, 20, 21, 12), (52, 9, 11, 48), (22, 25, 24, 23), (12, 21, 22, 14), (48, 11, 13, 44), (23, 24, 26, 1), (14, 22, 23, 16), (44, 13, 15, 40), (5, 3, 17, 15, 13, 11, 9, 7), (16, 23, 1, 2), (40, 15, 17, 36), (19, 29, 28, 20), (2, 1, 0, 4), (36, 17, 3, 35), (2, 4, 6, 8, 10, 12, 14, 16), (1, 26, 31, 0), (24, 39, 32, 26), (39, 38, 33, 32), (38, 37, 34, 33), (37, 36, 35, 34), (25, 43, 39, 24), (43, 42, 38, 39), (42, 41, 37, 38), (41, 40, 36, 37), (27, 47, 43, 25), (47, 46, 42, 43), (46, 45, 41, 42), (45, 44, 40, 41), (28, 51, 47, 27), (51, 50, 46, 47), (50, 49, 45, 46), (49, 48, 44, 45), (29, 55, 51, 28), (55, 54, 50, 51), (54, 53, 49, 50), (53, 52, 48, 49), (30, 59, 55, 29), (59, 58, 54, 55), (58, 57, 53, 54), (57, 56, 52, 53), (31, 63, 59, 30), (63, 62, 58, 59), (62, 61, 57, 58), (61, 60, 56, 57), (26, 32, 63, 31), (32, 33, 62, 63), (33, 34, 61, 62), (34, 35, 60, 61)])
_uv = me_cube_001.uv_layers.new(name='UVMap')
_uv.uv.foreach_set('vector', [0.75, 0.5327, 0.75, 0.5455, 0.625, 0.5455, 0.625, 0.5327, 0.875, 0.5, 0.875, 0.5327, 0.75, 0.5327, 0.75, 0.5, 1.0, 0.9112, 1.0, 1.0, 0.875, 1.0, 0.875, 0.9112, 0.875, 0.5327, 0.875, 0.5455, 0.75, 0.5455, 0.75, 0.5327, 0.75, 0.5, 0.75, 0.5327, 0.625, 0.5327, 0.625, 0.5, 0.875, 0.9112, 0.875, 1.0, 0.75, 1.0, 0.75, 0.9112, 0.5, 0.5327, 0.5, 0.5455, 0.375, 0.5455, 0.375, 0.5327, 0.625, 0.5, 0.625, 0.5327, 0.5, 0.5327, 0.5, 0.5, 0.75, 0.9112, 0.75, 1.0, 0.625, 1.0, 0.625, 0.9112, 0.375, 0.5327, 0.375, 0.5455, 0.25, 0.5455, 0.25, 0.5327, 0.5, 0.5, 0.5, 0.5327, 0.375, 0.5327, 0.375, 0.5, 0.625, 0.9112, 0.625, 1.0, 0.5, 1.0, 0.5, 0.9112, 0.25, 0.5327, 0.25, 0.5455, 0.125, 0.5455, 0.125, 0.5327, 0.375, 0.5, 0.375, 0.5327, 0.25, 0.5327, 0.25, 0.5, 0.5, 0.9112, 0.5, 1.0, 0.375, 1.0, 0.375, 0.9112, 0.125, 0.5327, 0.125, 0.5455, 0.0, 0.5455, 0.0, 0.5327, 0.25, 0.5, 0.25, 0.5327, 0.125, 0.5327, 0.125, 0.5, 0.375, 0.9112, 0.375, 1.0, 0.25, 1.0, 0.25, 0.9112, 0.4197, 0.4197, 0.25, 0.49, 0.08029, 0.4197, 0.01, 0.25, 0.08029, 0.08029, 0.25, 0.01, 0.4197, 0.08029, 0.49, 0.25, 0.125, 0.5, 0.125, 0.5327, 0.0, 0.5327, 0.0, 0.5, 0.25, 0.9112, 0.25, 1.0, 0.125, 1.0, 0.125, 0.9112, 0.625, 0.5327, 0.625, 0.5455, 0.5, 0.5455, 0.5, 0.5327, 1.0, 0.5, 1.0, 0.5327, 0.875, 0.5327, 0.875, 0.5, 0.125, 0.9112, 0.125, 1.0, 0.0, 1.0, 0.0, 0.9112, 0.75, 0.49, 0.9197, 0.4197, 0.99, 0.25, 0.9197, 0.08029, 0.75, 0.01, 0.5803, 0.08029, 0.51, 0.25, 0.5803, 0.4197, 1.0, 0.5327, 1.0, 0.5455, 0.875, 0.5455, 0.875, 0.5327, 0.125, 0.5455, 0.125, 0.6385, 0.0, 0.6385, 0.0, 0.5455, 0.125, 0.6385, 0.125, 0.7294, 0.0, 0.7294, 0.0, 0.6385, 0.125, 0.7294, 0.125, 0.8203, 0.0, 0.8203, 0.0, 0.7294, 0.125, 0.8203, 0.125, 0.9112, 0.0, 0.9112, 0.0, 0.8203, 0.25, 0.5455, 0.25, 0.6385, 0.125, 0.6385, 0.125, 0.5455, 0.25, 0.6385, 0.25, 0.7294, 0.125, 0.7294, 0.125, 0.6385, 0.25, 0.7294, 0.25, 0.8203, 0.125, 0.8203, 0.125, 0.7294, 0.25, 0.8203, 0.25, 0.9112, 0.125, 0.9112, 0.125, 0.8203, 0.375, 0.5455, 0.375, 0.6385, 0.25, 0.6385, 0.25, 0.5455, 0.375, 0.6385, 0.375, 0.7294, 0.25, 0.7294, 0.25, 0.6385, 0.375, 0.7294, 0.375, 0.8203, 0.25, 0.8203, 0.25, 0.7294, 0.375, 0.8203, 0.375, 0.9112, 0.25, 0.9112, 0.25, 0.8203, 0.5, 0.5455, 0.5, 0.6385, 0.375, 0.6385, 0.375, 0.5455, 0.5, 0.6385, 0.5, 0.7294, 0.375, 0.7294, 0.375, 0.6385, 0.5, 0.7294, 0.5, 0.8203, 0.375, 0.8203, 0.375, 0.7294, 0.5, 0.8203, 0.5, 0.9112, 0.375, 0.9112, 0.375, 0.8203, 0.625, 0.5455, 0.625, 0.6385, 0.5, 0.6385, 0.5, 0.5455, 0.625, 0.6385, 0.625, 0.7294, 0.5, 0.7294, 0.5, 0.6385, 0.625, 0.7294, 0.625, 0.8203, 0.5, 0.8203, 0.5, 0.7294, 0.625, 0.8203, 0.625, 0.9112, 0.5, 0.9112, 0.5, 0.8203, 0.75, 0.5455, 0.75, 0.6385, 0.625, 0.6385, 0.625, 0.5455, 0.75, 0.6385, 0.75, 0.7294, 0.625, 0.7294, 0.625, 0.6385, 0.75, 0.7294, 0.75, 0.8203, 0.625, 0.8203, 0.625, 0.7294, 0.75, 0.8203, 0.75, 0.9112, 0.625, 0.9112, 0.625, 0.8203, 0.875, 0.5455, 0.875, 0.6385, 0.75, 0.6385, 0.75, 0.5455, 0.875, 0.6385, 0.875, 0.7294, 0.75, 0.7294, 0.75, 0.6385, 0.875, 0.7294, 0.875, 0.8203, 0.75, 0.8203, 0.75, 0.7294, 0.875, 0.8203, 0.875, 0.9112, 0.75, 0.9112, 0.75, 0.8203, 1.0, 0.5455, 1.0, 0.6385, 0.875, 0.6385, 0.875, 0.5455, 1.0, 0.6385, 1.0, 0.7294, 0.875, 0.7294, 0.875, 0.6385, 1.0, 0.7294, 1.0, 0.8203, 0.875, 0.8203, 0.875, 0.7294, 1.0, 0.8203, 1.0, 0.9112, 0.875, 0.9112, 0.875, 0.8203])
me_cube_001.materials.append(mat_material_007)
me_cube_001.use_remesh_fix_poles = True
me_cube_001.use_remesh_preserve_attributes = False
me_cube_001.use_mirror_vertex_groups = False
me_cube_001.update()
me_cube_001.normals_split_custom_set([tuple(v) for v in zip(*[iter([-0.9758, 0.2167, -0.03031, -0.9758, 0.2167, -0.03031, -0.9758, 0.2167, -0.03031, -0.9758, 0.2167, -0.03031, -0.8574, 0.514, 0.02664, -0.8574, 0.514, 0.02664, -0.8574, 0.514, 0.02664, -0.8574, 0.514, 0.02664, -0.9633, 0.204, 0.1744, -0.9633, 0.204, 0.1744, -0.9633, 0.204, 0.1744, -0.9633, 0.204, 0.1744, -0.9861, 0.163, 0.03064, -0.9861, 0.163, 0.03064, -0.9861, 0.163, 0.03064, -0.9861, 0.163, 0.03064, -0.8829, 0.4687, -0.02743, -0.8829, 0.4687, -0.02743, -0.8829, 0.4687, -0.02743, -0.8829, 0.4687, -0.02743, -0.9963, 0.07972, 0.03095, -0.9963, 0.07972, 0.03095, -0.9963, 0.07972, 0.03095, -0.9963, 0.07972, 0.03095, 0.8352, 0.5287, -0.1512, 0.8352, 0.5287, -0.1512, 0.8352, 0.5287, -0.1512, 0.8352, 0.5287, -0.1512, -0.6471, 0.7534, -0.1172, -0.6471, 0.7534, -0.1172, -0.6471, 0.7534, -0.1172, -0.6471, 0.7534, -0.1172, -0.9967, 0.07569, -0.03096, -0.9967, 0.07569, -0.03096, -0.9967, 0.07569, -0.03096, -0.9967, 0.07569, -0.03096, 0.9758, 0.2167, -0.03031, 0.9758, 0.2167, -0.03031, 0.9758, 0.2167, -0.03031, 0.9758, 0.2167, -0.03031, 0.6471, 0.7534, -0.1172, 0.6471, 0.7534, -0.1172, 0.6471, 0.7534, -0.1172, 0.6471, 0.7534, -0.1172, -0.9676, 0.1819, -0.1752, -0.9676, 0.1819, -0.1752, -0.9676, 0.1819, -0.1752, -0.9676, 0.1819, -0.1752, 0.9861, 0.163, 0.03064, 0.9861, 0.163, 0.03064, 0.9861, 0.163, 0.03064, 0.9861, 0.163, 0.03064, 0.8829, 0.4687, -0.02743, 0.8829, 0.4687, -0.02743, 0.8829, 0.4687, -0.02743, 0.8829, 0.4687, -0.02743, 0.9647, 0.1973, -0.1747, 0.9647, 0.1973, -0.1747, 0.9647, 0.1973, -0.1747, 0.9647, 0.1973, -0.1747, 0.9432, 0.285, 0.1708, 0.9432, 0.285, 0.1708, 0.9432, 0.285, 0.1708, 0.9432, 0.285, 0.1708, 0.8574, 0.514, 0.02664, 0.8574, 0.514, 0.02664, 0.8574, 0.514, 0.02664, 0.8574, 0.514, 0.02664, 0.9953, 0.09199, -0.03092, 0.9953, 0.09199, -0.03092, 0.9953, 0.09199, -0.03092, 0.9953, 0.09199, -0.03092, 0.0, 1.0, -5.726e-08, 0.0, 1.0, -5.726e-08, 0.0, 1.0, -5.726e-08, 0.0, 1.0, -5.726e-08, 0.0, 1.0, -5.726e-08, 0.0, 1.0, -5.726e-08, 0.0, 1.0, -5.726e-08, 0.0, 1.0, -5.726e-08, 0.5361, 0.8386, 0.09706, 0.5361, 0.8386, 0.09706, 0.5361, 0.8386, 0.09706, 0.5361, 0.8386, 0.09706, 0.9949, 0.09601, 0.03091, 0.9949, 0.09601, 0.03091, 0.9949, 0.09601, 0.03091, 0.9949, 0.09601, 0.03091, -0.8352, 0.5287, -0.1512, -0.8352, 0.5287, -0.1512, -0.8352, 0.5287, -0.1512, -0.8352, 0.5287, -0.1512, -0.5361, 0.8386, 0.09706, -0.5361, 0.8386, 0.09706, -0.5361, 0.8386, 0.09706, -0.5361, 0.8386, 0.09706, 0.9601, 0.2192, 0.1738, 0.9601, 0.2192, 0.1738, 0.9601, 0.2192, 0.1738, 0.9601, 0.2192, 0.1738, 6.595e-15, -1.0, 1.777e-09, 6.595e-15, -1.0, 1.777e-09, 6.595e-15, -1.0, 1.777e-09, 6.595e-15, -1.0, 1.777e-09, 6.595e-15, -1.0, 1.777e-09, 6.595e-15, -1.0, 1.777e-09, 6.595e-15, -1.0, 1.777e-09, 6.595e-15, -1.0, 1.777e-09, -0.9432, 0.285, 0.1708, -0.9432, 0.285, 0.1708, -0.9432, 0.285, 0.1708, -0.9432, 0.285, 0.1708, 0.8947, 0.4163, 0.162, 0.8947, 0.4163, 0.162, 0.8947, 0.4163, 0.162, 0.8947, 0.4163, 0.162, 0.8399, 0.5155, 0.1701, 0.8399, 0.5155, 0.1701, 0.8399, 0.5155, 0.1701, 0.8399, 0.5155, 0.1701, 0.9789, -0.02717, 0.2026, 0.9789, -0.02717, 0.2026, 0.9789, -0.02717, 0.2026, 0.9789, -0.02717, 0.2026, 0.9831, 0.04159, 0.178, 0.9831, 0.04159, 0.178, 0.9831, 0.04159, 0.178, 0.9831, 0.04159, 0.178, 0.9945, 0.1006, 0.03089, 0.9945, 0.1006, 0.03089, 0.9945, 0.1006, 0.03089, 0.9945, 0.1006, 0.03089, 0.9898, 0.1394, 0.03075, 0.9898, 0.1394, 0.03075, 0.9898, 0.1394, 0.03075, 0.9898, 0.1394, 0.03075, 0.99, 0.138, 0.03075, 0.99, 0.138, 0.03075, 0.99, 0.138, 0.03075, 0.99, 0.138, 0.03075, 0.9989, 0.03549, 0.03103, 0.9989, 0.03549, 0.03103, 0.9989, 0.03549, 0.03103, 0.9989, 0.03549, 0.03103, 0.9952, 0.0925, -0.03092, 0.9952, 0.0925, -0.03092, 0.9952, 0.0925, -0.03092, 0.9952, 0.0925, -0.03092, 0.9982, 0.05065, -0.03101, 0.9982, 0.05065, -0.03101, 0.9982, 0.05065, -0.03101, 0.9982, 0.05065, -0.03101, 0.9773, 0.2096, -0.03036, 0.9773, 0.2096, -0.03036, 0.9773, 0.2096, -0.03036, 0.9773, 0.2096, -0.03036, 0.9988, 0.03797, -0.03103, 0.9988, 0.03797, -0.03103, 0.9988, 0.03797, -0.03103, 0.9988, 0.03797, -0.03103, 0.9101, 0.3801, -0.1648, 0.9101, 0.3801, -0.1648, 0.9101, 0.3801, -0.1648, 0.9101, 0.3801, -0.1648, 0.9835, -0.03073, -0.1781, 0.9835, -0.03073, -0.1781, 0.9835, -0.03073, -0.1781, 0.9835, -0.03073, -0.1781, 0.887, 0.4329, -0.1606, 0.887, 0.4329, -0.1606, 0.887, 0.4329, -0.1606, 0.887, 0.4329, -0.1606, 0.9825, 0.05576, -0.1779, 0.9825, 0.05576, -0.1779, 0.9825, 0.05576, -0.1779, 0.9825, 0.05576, -0.1779, -0.8064, 0.5731, -0.146, -0.8064, 0.5731, -0.146, -0.8064, 0.5731, -0.146, -0.8064, 0.5731, -0.146, -0.9835, -0.03073, -0.1781, -0.9835, -0.03073, -0.1781, -0.9835, -0.03073, -0.1781, -0.9835, -0.03073, -0.1781, -0.9522, 0.2523, -0.1724, -0.9522, 0.2523, -0.1724, -0.9522, 0.2523, -0.1724, -0.9522, 0.2523, -0.1724, -0.984, 0.001231, -0.1782, -0.984, 0.001231, -0.1782, -0.984, 0.001231, -0.1782, -0.984, 0.001231, -0.1782, -0.9325, 0.36, -0.02897, -0.9325, 0.36, -0.02897, -0.9325, 0.36, -0.02897, -0.9325, 0.36, -0.02897, -0.9982, 0.05065, -0.03101, -0.9982, 0.05065, -0.03101, -0.9982, 0.05065, -0.03101, -0.9982, 0.05065, -0.03101, -0.9995, -0.008622, -0.03105, -0.9995, -0.008622, -0.03105, -0.9995, -0.008622, -0.03105, -0.9995, -0.008622, -0.03105, -0.9994, -0.01748, -0.03105, -0.9994, -0.01748, -0.03105, -0.9994, -0.01748, -0.03105, -0.9994, -0.01748, -0.03105, -0.9299, 0.3666, 0.02889, -0.9299, 0.3666, 0.02889, -0.9299, 0.3666, 0.02889, -0.9299, 0.3666, 0.02889, -0.9898, 0.1394, 0.03075, -0.9898, 0.1394, 0.03075, -0.9898, 0.1394, 0.03075, -0.9898, 0.1394, 0.03075, -0.996, -0.08331, 0.03094, -0.996, -0.08331, 0.03094, -0.996, -0.08331, 0.03094, -0.996, -0.08331, 0.03094, -0.9993, -0.01996, 0.03104, -0.9993, -0.01996, 0.03104, -0.9993, -0.01996, 0.03104, -0.9993, -0.01996, 0.03104, -0.7886, 0.5981, 0.1428, -0.7886, 0.5981, 0.1428, -0.7886, 0.5981, 0.1428, -0.7886, 0.5981, 0.1428, -0.919, 0.3645, 0.1504, -0.919, 0.3645, 0.1504, -0.919, 0.3645, 0.1504, -0.919, 0.3645, 0.1504, -0.9804, -0.115, 0.1598, -0.9804, -0.115, 0.1598, -0.9804, -0.115, 0.1598, -0.9804, -0.115, 0.1598, -0.9839, -0.01299, 0.1782, -0.9839, -0.01299, 0.1782, -0.9839, -0.01299, 0.1782, -0.9839, -0.01299, 0.1782])] * 3)])

# ---- objects
ob_leaves = bpy.data.objects.new('leaves', me_plane_001)
ob_trunk = bpy.data.objects.new('trunk', me_cube_001)

# ---- transforms, parenting, visibility, modifiers, constraints
ob_leaves.parent = ob_trunk
ob_leaves.matrix_parent_inverse = Matrix(((2.5, 0.0, 0.0, -4.47e-07), (0.0, -1.093e-07, 2.5, 0.0), (0.0, -33.33, -1.457e-06, 0.0), (-0.0, 0.0, -0.0, 1.0)))
ob_leaves.location = (0.0, 0.0, 1.995)
ob_leaves.rotation_euler = (-1.629e-07, 0.0, 0.0)
ob_leaves.scale = (0.1271, 0.1271, 0.1271)
ob_leaves.color = (0.8, 0.8, 0.8, 1.0)
ob_leaves.lineart.crease_threshold = 0.0
_m = ob_leaves.modifiers.new('Solidify', 'SOLIDIFY')
_m.thickness = 0.15
ob_trunk.location = (1.788e-07, 0.0, 0.0)
ob_trunk.rotation_euler = (1.571, 0.0, 0.0)
ob_trunk.scale = (0.4, 0.4, 0.03)
ob_trunk.color = (0.8, 0.8, 0.8, 1.0)
ob_trunk.lineart.crease_threshold = 0.0

# ---- collection membership
col_collection.objects.link(ob_leaves)
col_collection.objects.link(ob_trunk)

# ---- scene / render settings (as saved in the file)
scene.frame_start = 1; scene.frame_end = 250; scene.frame_set(1)
scene.render.engine = 'BLENDER_EEVEE_NEXT'
scene.cycles.use_denoising = False
scene.cycles.samples = 128
scene.cycles.sampling_pattern = 'TABULATED_SOBOL'
scene.cycles.use_adaptive_sampling = False
scene.cycles.use_light_tree = False
scene.view_settings.view_transform = 'Filmic'
bpy.context.view_layer.update()

# ---- added for rendering (the .blend has no active camera and no usable light): camera, sun
cam_auto = bpy.data.cameras.new('AutoCamera')
cam_auto.lens = 50.0
cam_auto.sensor_width = 36.0
cam_auto.clip_end = 1000.0
ob_auto_camera = bpy.data.objects.new('AutoCamera', cam_auto)
scene.collection.objects.link(ob_auto_camera)
ob_auto_camera.location = (7.01434, -8.33272, 7.05213)
ob_auto_camera.rotation_euler = (1.09748, -7.21219e-08, 0.694738)
scene.camera = ob_auto_camera
light_auto_sun = bpy.data.lights.new('AutoSun', 'SUN')
light_auto_sun.energy = 3.0
light_auto_sun.angle = 0.0523599
ob_auto_sun = bpy.data.objects.new('AutoSun', light_auto_sun)
scene.collection.objects.link(ob_auto_sun)
ob_auto_sun.rotation_euler = (0.872665, 0.174533, 0.523599)
bpy.context.view_layer.update()
